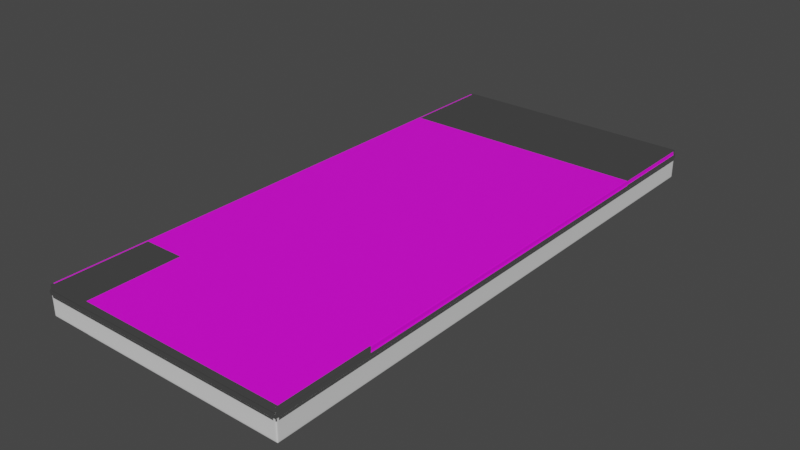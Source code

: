 # Source: phone.blend  (saved by Blender 2.81.16; exported with 4.5.12 LTS)
import bpy
from mathutils import Matrix  # noqa: F401  (used for matrix-valued properties, if any)

bpy.ops.wm.read_factory_settings(use_empty=True)
scene = bpy.context.scene
scene.name = 'Scene'

# ---- collections
col_collection = bpy.data.collections.new('Collection'); scene.collection.children.link(col_collection)
col_collection_2 = bpy.data.collections.new('Collection 2'); scene.collection.children.link(col_collection_2)

# ---- images (referenced by path relative to the original .blend; pixels are not part of the script)
import os
ASSET_DIR = os.environ.get("B2B_ASSET_DIR", "")  # directory of the original .blend (textures are referenced by path, not embedded)
HERE = os.path.dirname(os.path.abspath(__file__))  # packed textures are extracted next to this script under _unpacked/

def load_image(name, relpath, width, height, colorspace="sRGB"):
    """Load a texture the original file referenced (path relative to the .blend, or extracted next to this script)."""
    p = next((c for c in (os.path.join(HERE, relpath), os.path.join(ASSET_DIR, relpath)) if relpath and os.path.exists(c)), "")
    if p:
        img = bpy.data.images.load(p, check_existing=True)
        img.name = name
    else:  # same state as the original file: an image datablock whose file is absent (Cycles renders it pink)
        img = bpy.data.images.new(name, width, height)
        img.source = "FILE"
        img.filepath = "//" + (relpath or name)
    img.colorspace_settings.name = colorspace
    return img
img_wp5939098_huawei_p40_wallpapers_jpg = load_image('wp5939098-huawei-p40-wallpapers.jpg', 'wp5939098-huawei-p40-wallpapers.jpg', 1024, 1024, 'sRGB')

# ---- materials (node trees are filled in below, after node groups)
mat_silver = bpy.data.materials.new('silver')
mat_silver.use_transparent_shadow = False
mat_screen = bpy.data.materials.new('screen')
mat_screen.use_transparent_shadow = False
mat_screback = bpy.data.materials.new('screback')
mat_screback.alpha_threshold = 0.0
mat_screback.use_transparent_shadow = False
mat_screback.line_color = (0.0, 0.0, 0.0, 1.0)

# ---- material node trees
mat_silver.use_nodes = True; mat_silver.node_tree.nodes.clear()
_N = mat_silver.node_tree.nodes; _L = mat_silver.node_tree.links
n0 = _N.new('ShaderNodeOutputMaterial'); n0.name = 'Material Output'; n0.location = (300, 300)
n1 = _N.new('ShaderNodeBsdfAnisotropic'); n1.name = 'Glossy BSDF'; n1.location = (-261, 83)
n1.distribution = 'GGX'
n1.inputs[1].default_value = 0.0
n2 = _N.new('ShaderNodeMixShader'); n2.name = 'Mix Shader'; n2.location = (78, 301)
n3 = _N.new('ShaderNodeBsdfDiffuse'); n3.name = 'Diffuse BSDF'; n3.location = (-267, 230)
n4 = _N.new('ShaderNodeFresnel'); n4.name = 'Fresnel'; n4.location = (-251, 353)
n4.inputs[0].default_value = 0.18
_L.new(n4.outputs[0], n2.inputs[0])
_L.new(n2.outputs[0], n0.inputs[0])
_L.new(n3.outputs[0], n2.inputs[1])
_L.new(n1.outputs[0], n2.inputs[2])
n0.is_active_output = True
mat_screen.use_nodes = True; mat_screen.node_tree.nodes.clear()
_N = mat_screen.node_tree.nodes; _L = mat_screen.node_tree.links
n0 = _N.new('ShaderNodeOutputMaterial'); n0.name = 'Material Output'; n0.location = (300, 300)
n1 = _N.new('ShaderNodeBsdfPrincipled'); n1.name = 'Principled BSDF'; n1.location = (10, 300)
n1.distribution = 'GGX'
n1.subsurface_method = 'BURLEY'
n1.inputs[3].default_value = 1.45
n1.inputs[27].default_value = (0.0, 0.0, 0.0, 1.0)
n1.inputs[28].default_value = 1.0
n2 = _N.new('ShaderNodeTexImage'); n2.name = 'Image Texture'; n2.location = (-367, 235)
n2.image = img_wp5939098_huawei_p40_wallpapers_jpg
_L.new(n1.outputs[0], n0.inputs[0])
_L.new(n2.outputs[0], n1.inputs[0])
n0.is_active_output = True
mat_screback.use_nodes = True; mat_screback.node_tree.nodes.clear()
_N = mat_screback.node_tree.nodes; _L = mat_screback.node_tree.links
n0 = _N.new('ShaderNodeOutputMaterial'); n0.name = 'Material Output'; n0.location = (480, 799)
n1 = _N.new('ShaderNodeBsdfPrincipled'); n1.name = 'Principled BSDF'; n1.location = (190, 799)
n1.distribution = 'GGX'
n1.subsurface_method = 'BURLEY'
n1.inputs[2].default_value = 0.4
n1.inputs[3].default_value = 1.45
n1.inputs[27].default_value = (0.0, 0.0, 0.0, 1.0)
n1.inputs[28].default_value = 1.0
_L.new(n1.outputs[0], n0.inputs[0])
n0.is_active_output = True

# ---- world
world_world = bpy.data.worlds.new('World'); scene.world = world_world
world_world.use_nodes = True; world_world.node_tree.nodes.clear()
_N = world_world.node_tree.nodes; _L = world_world.node_tree.links
n0 = _N.new('ShaderNodeOutputWorld'); n0.name = 'World Output'; n0.location = (300, 300)
n1 = _N.new('ShaderNodeBackground'); n1.name = 'Background'; n1.location = (10, 300)
n1.inputs[0].default_value = (0.05088, 0.05088, 0.05088, 1.0)
_L.new(n1.outputs[0], n0.inputs[0])
n0.is_active_output = True
world_world.color = (0.05088, 0.05088, 0.05088)
world_world.use_sun_shadow = False
world_world.sun_shadow_jitter_overblur = 0.0

# ---- meshes
me_cube = bpy.data.meshes.new('Cube')
me_cube.from_pydata([(1.0, 1.0, 1.0), (1.0, 1.0, -1.0), (1.0, -1.0, 1.0), (1.0, -1.0, -1.0), (-1.0, 1.0, 1.0), (-1.0, 1.0, -1.0), (-1.0, -1.0, 1.0), (-1.0, -1.0, -1.0), (-0.9736, 1.0, -1.0), (-0.9736, -1.0, 1.0), (-0.9736, -1.0, -1.0), (-0.9736, 1.0, 1.0), (0.9816, -1.0, 1.0), (0.9816, 1.0, -1.0), (0.9816, 1.0, 1.0), (0.9816, -1.0, -1.0), (1.0, 1.0, -0.6991), (-1.0, -1.0, -0.6991), (1.0, -1.0, -0.6991), (-1.0, 1.0, -0.6991), (-0.9736, 1.0, -0.6991), (-0.9736, -1.0, -0.6991), (0.9816, -1.0, -0.6991), (0.9816, 1.0, -0.6991), (-1.0, -1.0, 0.7164), (1.0, 1.0, 0.7164), (1.0, -1.0, 0.7164), (-1.0, 1.0, 0.7164), (-0.9736, 1.0, 0.7164), (-0.9736, -1.0, 0.7164), (0.9816, -1.0, 0.7164), (0.9816, 1.0, 0.7164), (-1.0, 0.9845, -1.0), (1.0, 0.9845, 1.0), (-1.0, 0.9845, 1.0), (1.0, 0.9845, -1.0), (-0.9736, 0.9845, -1.0), (-0.9736, 0.9845, 1.0), (0.9816, 0.9845, 1.0), (0.9816, 0.9845, -1.0), (1.0, 0.9845, -0.6991), (-1.0, 0.9845, -0.6991), (1.0, 0.9845, 0.7164), (-1.0, 0.9845, 0.7164), (-1.0, -0.9871, -1.0), (1.0, -0.9871, 1.0), (-0.9736, -0.9871, -1.0), (-0.9736, -0.9871, 1.0), (0.9816, -0.9871, 1.0), (0.9816, -0.9871, -1.0), (1.0, -0.9871, -0.6991), (1.0, -0.9871, 0.7164), (-1.0, -0.9871, 1.0), (1.0, -0.9871, -1.0), (-1.0, -0.9871, -0.6991), (-1.0, -0.9871, 0.7164), (1.0, 1.0, -0.4063), (1.0, -1.0, -0.4063), (-1.0, 1.0, -0.4063), (-0.9736, 1.0, -0.4063), (-0.9736, -1.0, -0.4063), (0.9816, -1.0, -0.4063), (0.9816, 1.0, -0.4063), (-1.0, -1.0, -0.4063), (-1.0, 0.9845, -0.4063), (1.0, 0.9845, -0.4063), (-1.0, -0.9871, -0.4063), (1.0, -0.9871, -0.4063), (1.005, 1.005, -0.4055), (1.005, 1.005, -0.6998), (1.005, -1.005, -0.4055), (1.005, -1.005, -0.6998), (-1.005, 1.005, -0.4055), (-1.005, 1.005, -0.6998), (-0.9784, 1.005, -0.4055), (-0.9784, 1.005, -0.6998), (-0.9784, -1.005, -0.4055), (-0.9784, -1.005, -0.6998), (0.9863, -1.005, -0.4055), (0.9863, -1.005, -0.6998), (0.9863, 1.005, -0.4055), (0.9863, 1.005, -0.6998), (1.005, -0.9919, -0.6998), (-1.005, 0.9893, -0.6998), (-1.005, -1.005, -0.6998), (1.005, 0.9893, -0.6998), (-1.005, -0.9919, -0.6998), (-1.005, 0.9893, -0.4055), (1.005, 0.9893, -0.4055), (-1.005, -0.9919, -0.4055), (1.005, -0.9919, -0.4055), (-1.005, -1.005, -0.4055)], [], [(47, 52, 6, 9), (29, 9, 6, 24), (43, 34, 4, 27), (49, 53, 3, 15), (51, 45, 2, 26), (31, 14, 0, 25), (27, 4, 11, 28), (44, 46, 10, 7), (30, 12, 9, 29), (48, 47, 9, 12), (45, 48, 12, 2), (26, 2, 12, 30), (28, 11, 14, 31), (46, 49, 15, 10), (8, 20, 23, 13), (3, 18, 22, 15), (15, 22, 21, 10), (5, 19, 20, 8), (13, 23, 16, 1), (53, 50, 18, 3), (32, 41, 19, 5), (10, 21, 17, 7), (59, 28, 31, 62), (57, 26, 30, 61), (61, 30, 29, 60), (58, 27, 28, 59), (62, 31, 25, 56), (67, 51, 26, 57), (64, 43, 27, 58), (60, 29, 24, 63), (66, 55, 43, 64), (56, 25, 42, 65), (44, 54, 41, 32), (1, 16, 40, 35), (8, 13, 39, 36), (0, 14, 38, 33), (14, 11, 37, 38), (5, 8, 36, 32), (25, 0, 33, 42), (13, 1, 35, 39), (55, 52, 34, 43), (11, 4, 34, 37), (24, 6, 52, 55), (7, 17, 54, 44), (63, 24, 55, 66), (65, 42, 51, 67), (35, 40, 50, 53), (36, 39, 49, 46), (33, 38, 48, 45), (38, 37, 47, 48), (32, 36, 46, 44), (42, 33, 45, 51), (39, 35, 53, 49), (37, 34, 52, 47), (56, 65, 88, 68), (61, 60, 76, 78), (16, 23, 81, 69), (63, 66, 89, 91), (41, 54, 86, 83), (58, 59, 74, 72), (20, 19, 73, 75), (65, 67, 90, 88), (40, 16, 69, 85), (50, 40, 85, 82), (62, 56, 68, 80), (21, 22, 79, 77), (85, 88, 90, 82), (84, 91, 89, 86), (69, 68, 88, 85), (86, 89, 87, 83), (77, 76, 91, 84), (83, 87, 72, 73), (82, 90, 70, 71), (81, 80, 68, 69), (73, 72, 74, 75), (79, 78, 76, 77), (71, 70, 78, 79), (75, 74, 80, 81), (18, 50, 82, 71), (57, 61, 78, 70), (66, 64, 87, 89), (19, 41, 83, 73), (59, 62, 80, 74), (54, 17, 84, 86), (60, 63, 91, 76), (17, 21, 77, 84), (23, 20, 75, 81), (64, 58, 72, 87), (22, 18, 71, 79), (67, 57, 70, 90)])
me_cube.polygons.foreach_set('use_smooth', [True] * 90)
me_cube.polygons.foreach_set('material_index', [2, 2, 2, 0, 2, 2, 2, 0, 2, 2, 0, 2, 2, 0, 0, 0, 0, 0, 0, 0, 0, 0, 2, 2, 2, 2, 2, 2, 2, 2, 2, 2, 1, 0, 0, 2, 2, 0, 2, 0, 2, 2, 2, 0, 2, 2, 1, 1, 2, 2, 1, 2, 1, 2, 0, 0, 0, 0, 1, 0, 0, 0, 0, 0, 0, 0, 0, 0, 0, 0, 0, 0, 0, 0, 0, 0, 0, 0, 0, 0, 0, 0, 0, 0, 0, 0, 0, 0, 0, 0])
_uv = me_cube.uv_layers.new(name='UVMap')
_uv.uv.foreach_set('vector', [0.8717, 0.7472, 0.875, 0.7472, 0.875, 0.75, 0.8717, 0.75, 0.5895, 0.9967, 0.625, 0.9967, 0.625, 1.0, 0.5895, 1.0, 0.5895, 0.2481, 0.625, 0.2481, 0.625, 0.25, 0.5895, 0.25, 0.3727, 0.7472, 0.375, 0.7472, 0.375, 0.75, 0.3727, 0.75, 0.5895, 0.7472, 0.625, 0.7472, 0.625, 0.75, 0.5895, 0.75, 0.5895, 0.4977, 0.625, 0.4977, 0.625, 0.5, 0.5895, 0.5, 0.5895, 0.25, 0.625, 0.25, 0.625, 0.2533, 0.5895, 0.2533, 0.125, 0.7472, 0.1283, 0.7472, 0.1283, 0.75, 0.125, 0.75, 0.5895, 0.7523, 0.625, 0.7523, 0.625, 0.9967, 0.5895, 0.9967, 0.6273, 0.7472, 0.8717, 0.7472, 0.8717, 0.75, 0.6273, 0.75, 0.625, 0.7472, 0.6273, 0.7472, 0.6273, 0.75, 0.625, 0.75, 0.5895, 0.75, 0.625, 0.75, 0.625, 0.7523, 0.5895, 0.7523, 0.5895, 0.2533, 0.625, 0.2533, 0.625, 0.4977, 0.5895, 0.4977, 0.1283, 0.7472, 0.3727, 0.7472, 0.3727, 0.75, 0.1283, 0.75, 0.375, 0.2533, 0.4126, 0.2533, 0.4126, 0.4977, 0.375, 0.4977, 0.375, 0.75, 0.4126, 0.75, 0.4126, 0.7523, 0.375, 0.7523, 0.375, 0.7523, 0.4126, 0.7523, 0.4126, 0.9967, 0.375, 0.9967, 0.375, 0.25, 0.4126, 0.25, 0.4126, 0.2533, 0.375, 0.2533, 0.375, 0.4977, 0.4126, 0.4977, 0.4126, 0.5, 0.375, 0.5, 0.375, 0.7472, 0.4126, 0.7472, 0.4126, 0.75, 0.375, 0.75, 0.375, 0.2481, 0.4126, 0.2481, 0.4126, 0.25, 0.375, 0.25, 0.375, 0.9967, 0.4126, 0.9967, 0.4126, 1.0, 0.375, 1.0, 0.4492, 0.2533, 0.5895, 0.2533, 0.5895, 0.4977, 0.4492, 0.4977, 0.4492, 0.75, 0.5895, 0.75, 0.5895, 0.7523, 0.4492, 0.7523, 0.4492, 0.7523, 0.5895, 0.7523, 0.5895, 0.9967, 0.4492, 0.9967, 0.4492, 0.25, 0.5895, 0.25, 0.5895, 0.2533, 0.4492, 0.2533, 0.4492, 0.4977, 0.5895, 0.4977, 0.5895, 0.5, 0.4492, 0.5, 0.4492, 0.7472, 0.5895, 0.7472, 0.5895, 0.75, 0.4492, 0.75, 0.4492, 0.2481, 0.5895, 0.2481, 0.5895, 0.25, 0.4492, 0.25, 0.4492, 0.9967, 0.5895, 0.9967, 0.5895, 1.0, 0.4492, 1.0, 0.4492, 0.002776, 0.5895, 0.002776, 0.5895, 0.2481, 0.4492, 0.2481, 0.4492, 0.5, 0.5895, 0.5, 0.5895, 0.5019, 0.4492, 0.5019, 0.375, 0.002776, 0.4126, 0.002776, 0.4126, 0.2481, 0.375, 0.2481, 0.375, 0.5, 0.4126, 0.5, 0.4126, 0.5019, 0.375, 0.5019, 0.1283, 0.5, 0.3727, 0.5, 0.3727, 0.5019, 0.1283, 0.5019, 0.625, 0.5, 0.6273, 0.5, 0.6273, 0.5019, 0.625, 0.5019, 0.6273, 0.5, 0.8717, 0.5, 0.8717, 0.5019, 0.6273, 0.5019, 0.125, 0.5, 0.1283, 0.5, 0.1283, 0.5019, 0.125, 0.5019, 0.5895, 0.5, 0.625, 0.5, 0.625, 0.5019, 0.5895, 0.5019, 0.3727, 0.5, 0.375, 0.5, 0.375, 0.5019, 0.3727, 0.5019, 0.5895, 0.002776, 0.625, 0.002776, 0.625, 0.2481, 0.5895, 0.2481, 0.8717, 0.5, 0.875, 0.5, 0.875, 0.5019, 0.8717, 0.5019, 0.5895, 0.0, 0.625, 0.0, 0.625, 0.002776, 0.5895, 0.002776, 0.375, 0.0, 0.4126, 0.0, 0.4126, 0.002776, 0.375, 0.002776, 0.4492, 0.0, 0.5895, 0.0, 0.5895, 0.002776, 0.4492, 0.002776, 0.4492, 0.5019, 0.5895, 0.5019, 0.5895, 0.7472, 0.4492, 0.7472, 0.375, 0.5019, 0.4126, 0.5019, 0.4126, 0.7472, 0.375, 0.7472, 0.1283, 0.5019, 0.3727, 0.5019, 0.3727, 0.7472, 0.1283, 0.7472, 0.625, 0.5019, 0.6273, 0.5019, 0.6273, 0.7472, 0.625, 0.7472, 0.6273, 0.5019, 0.8717, 0.5019, 0.8717, 0.7472, 0.6273, 0.7472, 0.125, 0.5019, 0.1283, 0.5019, 0.1283, 0.7472, 0.125, 0.7472, 0.5895, 0.5019, 0.625, 0.5019, 0.625, 0.7472, 0.5895, 0.7472, 0.3727, 0.5019, 0.375, 0.5019, 0.375, 0.7472, 0.3727, 0.7472, 0.8717, 0.5019, 0.875, 0.5019, 0.875, 0.7472, 0.8717, 0.7472, 0.4492, 0.5, 0.4492, 0.5019, 0.4492, 0.5019, 0.4492, 0.5, 0.4492, 0.7523, 0.4492, 0.9967, 0.4492, 0.9967, 0.4492, 0.7523, 0.4126, 0.5, 0.4126, 0.4977, 0.4126, 0.4977, 0.4126, 0.5, 0.4492, 0.0, 0.4492, 0.002776, 0.4492, 0.002776, 0.4492, 0.0, 0.4126, 0.2481, 0.4126, 0.002776, 0.4126, 0.002776, 0.4126, 0.2481, 0.4492, 0.25, 0.4492, 0.2533, 0.4492, 0.2533, 0.4492, 0.25, 0.4126, 0.2533, 0.4126, 0.25, 0.4126, 0.25, 0.4126, 0.2533, 0.4492, 0.5019, 0.4492, 0.7472, 0.4492, 0.7472, 0.4492, 0.5019, 0.4126, 0.5019, 0.4126, 0.5, 0.4126, 0.5, 0.4126, 0.5019, 0.4126, 0.7472, 0.4126, 0.5019, 0.4126, 0.5019, 0.4126, 0.7472, 0.4492, 0.4977, 0.4492, 0.5, 0.4492, 0.5, 0.4492, 0.4977, 0.4126, 0.9967, 0.4126, 0.7523, 0.4126, 0.7523, 0.4126, 0.9967, 0.4126, 0.5019, 0.4492, 0.5019, 0.4492, 0.7472, 0.4126, 0.7472, 0.4126, 0.0, 0.4492, 0.0, 0.4492, 0.002776, 0.4126, 0.002776, 0.4126, 0.5, 0.4492, 0.5, 0.4492, 0.5019, 0.4126, 0.5019, 0.4126, 0.002776, 0.4492, 0.002776, 0.4492, 0.2481, 0.4126, 0.2481, 0.4126, 0.9967, 0.4492, 0.9967, 0.4492, 1.0, 0.4126, 1.0, 0.4126, 0.2481, 0.4492, 0.2481, 0.4492, 0.25, 0.4126, 0.25, 0.4126, 0.7472, 0.4492, 0.7472, 0.4492, 0.75, 0.4126, 0.75, 0.4126, 0.4977, 0.4492, 0.4977, 0.4492, 0.5, 0.4126, 0.5, 0.4126, 0.25, 0.4492, 0.25, 0.4492, 0.2533, 0.4126, 0.2533, 0.4126, 0.7523, 0.4492, 0.7523, 0.4492, 0.9967, 0.4126, 0.9967, 0.4126, 0.75, 0.4492, 0.75, 0.4492, 0.7523, 0.4126, 0.7523, 0.4126, 0.2533, 0.4492, 0.2533, 0.4492, 0.4977, 0.4126, 0.4977, 0.4126, 0.75, 0.4126, 0.7472, 0.4126, 0.7472, 0.4126, 0.75, 0.4492, 0.75, 0.4492, 0.7523, 0.4492, 0.7523, 0.4492, 0.75, 0.4492, 0.002776, 0.4492, 0.2481, 0.4492, 0.2481, 0.4492, 0.002776, 0.4126, 0.25, 0.4126, 0.2481, 0.4126, 0.2481, 0.4126, 0.25, 0.4492, 0.2533, 0.4492, 0.4977, 0.4492, 0.4977, 0.4492, 0.2533, 0.4126, 0.002776, 0.4126, 0.0, 0.4126, 0.0, 0.4126, 0.002776, 0.4492, 0.9967, 0.4492, 1.0, 0.4492, 1.0, 0.4492, 0.9967, 0.4126, 1.0, 0.4126, 0.9967, 0.4126, 0.9967, 0.4126, 1.0, 0.4126, 0.4977, 0.4126, 0.2533, 0.4126, 0.2533, 0.4126, 0.4977, 0.4492, 0.2481, 0.4492, 0.25, 0.4492, 0.25, 0.4492, 0.2481, 0.4126, 0.7523, 0.4126, 0.75, 0.4126, 0.75, 0.4126, 0.7523, 0.4492, 0.7472, 0.4492, 0.75, 0.4492, 0.75, 0.4492, 0.7472])
me_cube.materials.append(mat_silver)
me_cube.materials.append(mat_screen)
me_cube.materials.append(mat_screback)
me_cube.use_remesh_preserve_volume = False
me_cube.use_remesh_preserve_attributes = False
me_cube.use_mirror_vertex_groups = False
me_cube.update()
me_circle = bpy.data.meshes.new('Circle')
me_circle.from_pydata([(3.099e-08, 1.424, -0.5473), (-0.2821, 1.396, -0.5473), (-0.5533, 1.314, -0.5473), (-0.8033, 1.18, -0.5473), (-1.022, 1.0, -0.5473), (-1.202, 0.781, -0.5473), (-1.336, 0.5311, -0.5473), (-1.418, 0.2598, -0.5473), (-1.446, -0.02227, -0.5473), (-1.418, -0.3044, -0.5473), (-1.336, -0.5756, -0.5473), (-1.202, -0.8256, -0.5473), (-1.022, -1.045, -0.5473), (-0.8033, -1.224, -0.5473), (-0.5533, -1.358, -0.5473), (-0.2821, -1.44, -0.5473), (5.021e-07, -1.468, -0.5473), (0.2821, -1.44, -0.5473), (0.5533, -1.358, -0.5473), (0.8033, -1.224, -0.5473), (1.022, -1.045, -0.5473), (1.202, -0.8256, -0.5473), (1.336, -0.5756, -0.5473), (1.418, -0.3044, -0.5473), (1.446, -0.02227, -0.5473), (1.418, 0.2598, -0.5473), (1.336, 0.5311, -0.5473), (1.202, 0.781, -0.5473), (1.022, 1.0, -0.5473), (0.8033, 1.18, -0.5473), (0.5533, 1.314, -0.5473), (0.2821, 1.396, -0.5473), (2.911e-09, 1.005, -0.5663), (-0.2004, 0.985, -0.5663), (-0.393, 0.9265, -0.5663), (-0.5706, 0.8316, -0.5663), (-0.7262, 0.7039, -0.5663), (-0.8539, 0.5483, -0.5663), (-0.9488, 0.3707, -0.5663), (-1.007, 0.1781, -0.5663), (-1.027, -0.02227, -0.5663), (-1.007, -0.2226, -0.5663), (-0.9488, -0.4153, -0.5663), (-0.8539, -0.5928, -0.5663), (-0.7262, -0.7484, -0.5663), (-0.5706, -0.8762, -0.5663), (-0.393, -0.9711, -0.5663), (-0.2004, -1.03, -0.5663), (3.375e-07, -1.049, -0.5663), (0.2004, -1.03, -0.5663), (0.393, -0.9711, -0.5663), (0.5706, -0.8762, -0.5663), (0.7262, -0.7484, -0.5663), (0.8539, -0.5928, -0.5663), (0.9488, -0.4153, -0.5663), (1.007, -0.2226, -0.5663), (1.027, -0.02227, -0.5663), (1.007, 0.1781, -0.5663), (0.9488, 0.3707, -0.5663), (0.8539, 0.5483, -0.5663), (0.7262, 0.7039, -0.5663), (0.5706, 0.8316, -0.5663), (0.393, 0.9265, -0.5663), (0.2004, 0.985, -0.5663), (2.035e-09, 1.005, -0.5651), (-0.2004, 0.985, -0.5651), (-0.393, 0.9265, -0.5651), (-0.5706, 0.8316, -0.5651), (-0.7262, 0.7039, -0.5651), (-0.8539, 0.5483, -0.5651), (-0.9488, 0.3707, -0.5651), (-1.007, 0.1781, -0.5651), (-1.027, -0.02227, -0.5651), (-1.007, -0.2226, -0.5651), (-0.9488, -0.4153, -0.5651), (-0.8539, -0.5928, -0.5651), (-0.7262, -0.7484, -0.5651), (-0.5706, -0.8762, -0.5651), (-0.393, -0.9711, -0.5651), (-0.2004, -1.03, -0.5651), (3.367e-07, -1.049, -0.5651), (0.2004, -1.03, -0.5651), (0.393, -0.9711, -0.5651), (0.5706, -0.8762, -0.5651), (0.7262, -0.7484, -0.5651), (0.8539, -0.5928, -0.5651), (0.9488, -0.4153, -0.5651), (1.007, -0.2226, -0.5651), (1.027, -0.02227, -0.5651), (1.007, 0.1781, -0.5651), (0.9488, 0.3707, -0.5651), (0.8539, 0.5483, -0.5651), (0.7262, 0.7039, -0.5651), (0.5706, 0.8316, -0.5651), (0.393, 0.9265, -0.5651), (0.2004, 0.985, -0.5651), (1.592e-09, 0.9826, -0.4941), (-0.196, 0.9633, -0.4941), (-0.3845, 0.9061, -0.4941), (-0.5583, 0.8132, -0.4941), (-0.7105, 0.6883, -0.4941), (-0.8355, 0.536, -0.4941), (-0.9284, 0.3623, -0.4941), (-0.9855, 0.1738, -0.4941), (-1.005, -0.02227, -0.4941), (-0.9855, -0.2183, -0.4941), (-0.9284, -0.4068, -0.4941), (-0.8355, -0.5805, -0.4941), (-0.7105, -0.7328, -0.4941), (-0.5583, -0.8578, -0.4941), (-0.3845, -0.9506, -0.4941), (-0.196, -1.008, -0.4941), (3.29e-07, -1.027, -0.4941), (0.196, -1.008, -0.4941), (0.3845, -0.9506, -0.4941), (0.5583, -0.8578, -0.4941), (0.7105, -0.7328, -0.4941), (0.8355, -0.5805, -0.4941), (0.9284, -0.4068, -0.4941), (0.9855, -0.2183, -0.4941), (1.005, -0.02227, -0.4941), (0.9855, 0.1738, -0.4941), (0.9284, 0.3623, -0.4941), (0.8355, 0.536, -0.4941), (0.7105, 0.6883, -0.4941), (0.5583, 0.8132, -0.4941), (0.3845, 0.9061, -0.4941), (0.196, 0.9633, -0.4941), (-0.9386, 0.3665, -0.4941), (-0.9964, 0.1759, -0.4941), (0.7184, -0.7406, -0.4941), (0.8447, -0.5867, -0.4941), (-1.016, -0.02227, -0.4941), (0.9386, -0.411, -0.4941), (-0.9964, -0.2205, -0.4941), (0.9964, -0.2205, -0.4941), (-0.9386, -0.411, -0.4941), (1.016, -0.02227, -0.4941), (-0.8447, -0.5867, -0.4941), (0.9964, 0.1759, -0.4941), (-0.7184, -0.7406, -0.4941), (0.9386, 0.3665, -0.4941), (-0.5644, -0.867, -0.4941), (0.8447, 0.5421, -0.4941), (-0.3888, -0.9608, -0.4941), (2.252e-09, 0.9936, -0.4941), (-0.1982, 0.9741, -0.4941), (0.7184, 0.6961, -0.4941), (-0.1982, -1.019, -0.4941), (-0.3888, 0.9163, -0.4941), (0.5644, 0.8224, -0.4941), (3.333e-07, -1.038, -0.4941), (-0.5644, 0.8224, -0.4941), (0.3888, 0.9163, -0.4941), (0.1982, -1.019, -0.4941), (-0.7184, 0.6961, -0.4941), (0.1982, 0.9741, -0.4941), (0.3888, -0.9608, -0.4941), (-0.8447, 0.5421, -0.4941), (0.5644, -0.867, -0.4941), (-1.037, 0.4074, -0.5293), (0.7939, -0.8161, -0.5293), (1.096e-08, 1.1, -0.5293), (-1.101, 0.1968, -0.5293), (0.9335, -0.646, -0.5293), (-1.123, -0.02227, -0.5293), (1.037, -0.4519, -0.5293), (-1.101, -0.2413, -0.5293), (1.101, -0.2413, -0.5293), (-1.037, -0.4519, -0.5293), (1.123, -0.02227, -0.5293), (-0.9335, -0.646, -0.5293), (1.101, 0.1968, -0.5293), (-0.7939, -0.8161, -0.5293), (1.037, 0.4074, -0.5293), (-0.6237, -0.9557, -0.5293), (0.9335, 0.6015, -0.5293), (-0.4296, -1.059, -0.5293), (-0.219, 1.079, -0.5293), (0.7939, 0.7716, -0.5293), (-0.219, -1.123, -0.5293), (-0.4296, 1.015, -0.5293), (0.6237, 0.9112, -0.5293), (3.768e-07, -1.145, -0.5293), (-0.6237, 0.9112, -0.5293), (0.4296, 1.015, -0.5293), (0.219, -1.123, -0.5293), (-0.7939, 0.7716, -0.5293), (0.219, 1.079, -0.5293), (0.4296, -1.059, -0.5293), (-0.9335, 0.6015, -0.5293), (0.6237, -0.9557, -0.5293)], [(65, 64), (66, 65), (67, 66), (68, 67), (69, 68), (70, 69), (71, 70), (72, 71), (73, 72), (74, 73), (75, 74), (76, 75), (77, 76), (78, 77), (79, 78), (80, 79), (81, 80), (82, 81), (83, 82), (84, 83), (85, 84), (86, 85), (87, 86), (88, 87), (89, 88), (90, 89), (91, 90), (92, 91), (93, 92), (94, 93), (95, 94), (64, 95)], [(13, 12, 44, 45), (14, 13, 45, 46), (15, 14, 46, 47), (16, 15, 47, 48), (17, 16, 48, 49), (18, 17, 49, 50), (19, 18, 50, 51), (20, 19, 51, 52), (21, 20, 52, 53), (22, 21, 53, 54), (23, 22, 54, 55), (24, 23, 55, 56), (25, 24, 56, 57), (26, 25, 57, 58), (27, 26, 58, 59), (1, 0, 32, 33), (28, 27, 59, 60), (2, 1, 33, 34), (29, 28, 60, 61), (3, 2, 34, 35), (30, 29, 61, 62), (4, 3, 35, 36), (31, 30, 62, 63), (5, 4, 36, 37), (0, 31, 63, 32), (6, 5, 37, 38), (7, 6, 38, 39), (8, 7, 39, 40), (9, 8, 40, 41), (10, 9, 41, 42), (11, 10, 42, 43), (12, 11, 43, 44), (128, 129, 103, 102), (130, 131, 117, 116), (129, 132, 104, 103), (131, 133, 118, 117), (132, 134, 105, 104), (133, 135, 119, 118), (134, 136, 106, 105), (135, 137, 120, 119), (136, 138, 107, 106), (137, 139, 121, 120), (138, 140, 108, 107), (139, 141, 122, 121), (140, 142, 109, 108), (141, 143, 123, 122), (142, 144, 110, 109), (145, 146, 97, 96), (143, 147, 124, 123), (144, 148, 111, 110), (146, 149, 98, 97), (147, 150, 125, 124), (148, 151, 112, 111), (149, 152, 99, 98), (150, 153, 126, 125), (151, 154, 113, 112), (152, 155, 100, 99), (153, 156, 127, 126), (154, 157, 114, 113), (155, 158, 101, 100), (156, 145, 96, 127), (157, 159, 115, 114), (158, 128, 102, 101), (159, 130, 116, 115), (191, 161, 130, 159), (190, 160, 128, 158), (189, 191, 159, 157), (188, 162, 145, 156), (187, 190, 158, 155), (186, 189, 157, 154), (185, 188, 156, 153), (184, 187, 155, 152), (183, 186, 154, 151), (182, 185, 153, 150), (181, 184, 152, 149), (180, 183, 151, 148), (179, 182, 150, 147), (178, 181, 149, 146), (177, 180, 148, 144), (176, 179, 147, 143), (162, 178, 146, 145), (175, 177, 144, 142), (174, 176, 143, 141), (173, 175, 142, 140), (172, 174, 141, 139), (171, 173, 140, 138), (170, 172, 139, 137), (169, 171, 138, 136), (168, 170, 137, 135), (167, 169, 136, 134), (166, 168, 135, 133), (165, 167, 134, 132), (164, 166, 133, 131), (163, 165, 132, 129), (161, 164, 131, 130), (160, 163, 129, 128), (6, 7, 163, 160), (20, 21, 164, 161), (7, 8, 165, 163), (21, 22, 166, 164), (8, 9, 167, 165), (22, 23, 168, 166), (9, 10, 169, 167), (23, 24, 170, 168), (10, 11, 171, 169), (24, 25, 172, 170), (11, 12, 173, 171), (25, 26, 174, 172), (12, 13, 175, 173), (26, 27, 176, 174), (13, 14, 177, 175), (0, 1, 178, 162), (27, 28, 179, 176), (14, 15, 180, 177), (1, 2, 181, 178), (28, 29, 182, 179), (15, 16, 183, 180), (2, 3, 184, 181), (29, 30, 185, 182), (16, 17, 186, 183), (3, 4, 187, 184), (30, 31, 188, 185), (17, 18, 189, 186), (4, 5, 190, 187), (31, 0, 162, 188), (18, 19, 191, 189), (5, 6, 160, 190), (19, 20, 161, 191)])
me_circle.polygons.foreach_set('use_smooth', [True] * 128)
_uv = me_circle.uv_layers.new(name='UVMap')
_uv.uv.foreach_set('vector', [0.0, 0.0, 0.0, 0.0, 0.0, 0.0, 0.0, 0.0, 0.0, 0.0, 0.0, 0.0, 0.0, 0.0, 0.0, 0.0, 0.0, 0.0, 0.0, 0.0, 0.0, 0.0, 0.0, 0.0, 0.0, 0.0, 0.0, 0.0, 0.0, 0.0, 0.0, 0.0, 0.0, 0.0, 0.0, 0.0, 0.0, 0.0, 0.0, 0.0, 0.0, 0.0, 0.0, 0.0, 0.0, 0.0, 0.0, 0.0, 0.0, 0.0, 0.0, 0.0, 0.0, 0.0, 0.0, 0.0, 0.0, 0.0, 0.0, 0.0, 0.0, 0.0, 0.0, 0.0, 0.0, 0.0, 0.0, 0.0, 0.0, 0.0, 0.0, 0.0, 0.0, 0.0, 0.0, 0.0, 0.0, 0.0, 0.0, 0.0, 0.0, 0.0, 0.0, 0.0, 0.0, 0.0, 0.0, 0.0, 0.0, 0.0, 0.0, 0.0, 0.0, 0.0, 0.0, 0.0, 0.0, 0.0, 0.0, 0.0, 0.0, 0.0, 0.0, 0.0, 0.0, 0.0, 0.0, 0.0, 0.0, 0.0, 0.0, 0.0, 0.0, 0.0, 0.0, 0.0, 0.0, 0.0, 0.0, 0.0, 0.0, 0.0, 0.0, 0.0, 0.0, 0.0, 0.0, 0.0, 0.0, 0.0, 0.0, 0.0, 0.0, 0.0, 0.0, 0.0, 0.0, 0.0, 0.0, 0.0, 0.0, 0.0, 0.0, 0.0, 0.0, 0.0, 0.0, 0.0, 0.0, 0.0, 0.0, 0.0, 0.0, 0.0, 0.0, 0.0, 0.0, 0.0, 0.0, 0.0, 0.0, 0.0, 0.0, 0.0, 0.0, 0.0, 0.0, 0.0, 0.0, 0.0, 0.0, 0.0, 0.0, 0.0, 0.0, 0.0, 0.0, 0.0, 0.0, 0.0, 0.0, 0.0, 0.0, 0.0, 0.0, 0.0, 0.0, 0.0, 0.0, 0.0, 0.0, 0.0, 0.0, 0.0, 0.0, 0.0, 0.0, 0.0, 0.0, 0.0, 0.0, 0.0, 0.0, 0.0, 0.0, 0.0, 0.0, 0.0, 0.0, 0.0, 0.0, 0.0, 0.0, 0.0, 0.0, 0.0, 0.0, 0.0, 0.0, 0.0, 0.0, 0.0, 0.0, 0.0, 0.0, 0.0, 0.0, 0.0, 0.0, 0.0, 0.0, 0.0, 0.0, 0.0, 0.0, 0.0, 0.0, 0.0, 0.0, 0.0, 0.0, 0.0, 0.0, 0.0, 0.0, 0.0, 0.0, 0.0, 0.0, 0.0, 0.0, 0.0, 0.0, 0.0, 0.0, 0.0, 0.0, 0.0, 0.0, 0.0, 0.0, 0.0, 0.0, 0.0, 0.0, 0.0, 0.0, 0.0, 0.0, 0.0, 0.0, 0.0, 0.0, 0.0, 0.0, 0.0, 0.0, 0.0, 0.0, 0.0, 0.0, 0.0, 0.0, 0.0, 0.0, 0.0, 0.0, 0.0, 0.0, 0.0, 0.0, 0.0, 0.0, 0.0, 0.0, 0.0, 0.0, 0.0, 0.0, 0.0, 0.0, 0.0, 0.0, 0.0, 0.0, 0.0, 0.0, 0.0, 0.0, 0.0, 0.0, 0.0, 0.0, 0.0, 0.0, 0.0, 0.0, 0.0, 0.0, 0.0, 0.0, 0.0, 0.0, 0.0, 0.0, 0.0, 0.0, 0.0, 0.0, 0.0, 0.0, 0.0, 0.0, 0.0, 0.0, 0.0, 0.0, 0.0, 0.0, 0.0, 0.0, 0.0, 0.0, 0.0, 0.0, 0.0, 0.0, 0.0, 0.0, 0.0, 0.0, 0.0, 0.0, 0.0, 0.0, 0.0, 0.0, 0.0, 0.0, 0.0, 0.0, 0.0, 0.0, 0.0, 0.0, 0.0, 0.0, 0.0, 0.0, 0.0, 0.0, 0.0, 0.0, 0.0, 0.0, 0.0, 0.0, 0.0, 0.0, 0.0, 0.0, 0.0, 0.0, 0.0, 0.0, 0.0, 0.0, 0.0, 0.0, 0.0, 0.0, 0.0, 0.0, 0.0, 0.0, 0.0, 0.0, 0.0, 0.0, 0.0, 0.0, 0.0, 0.0, 0.0, 0.0, 0.0, 0.0, 0.0, 0.0, 0.0, 0.0, 0.0, 0.0, 0.0, 0.0, 0.0, 0.0, 0.0, 0.0, 0.0, 0.0, 0.0, 0.0, 0.0, 0.0, 0.0, 0.0, 0.0, 0.0, 0.0, 0.0, 0.0, 0.0, 0.0, 0.0, 0.0, 0.0, 0.0, 0.0, 0.0, 0.0, 0.0, 0.0, 0.0, 0.0, 0.0, 0.0, 0.0, 0.0, 0.0, 0.0, 0.0, 0.0, 0.0, 0.0, 0.0, 0.0, 0.0, 0.0, 0.0, 0.0, 0.0, 0.0, 0.0, 0.0, 0.0, 0.0, 0.0, 0.0, 0.0, 0.0, 0.0, 0.0, 0.0, 0.0, 0.0, 0.0, 0.0, 0.0, 0.0, 0.0, 0.0, 0.0, 0.0, 0.0, 0.0, 0.0, 0.0, 0.0, 0.0, 0.0, 0.0, 0.0, 0.0, 0.0, 0.0, 0.0, 0.0, 0.0, 0.0, 0.0, 0.0, 0.0, 0.0, 0.0, 0.0, 0.0, 0.0, 0.0, 0.0, 0.0, 0.0, 0.0, 0.0, 0.0, 0.0, 0.0, 0.0, 0.0, 0.0, 0.0, 0.0, 0.0, 0.0, 0.0, 0.0, 0.0, 0.0, 0.0, 0.0, 0.0, 0.0, 0.0, 0.0, 0.0, 0.0, 0.0, 0.0, 0.0, 0.0, 0.0, 0.0, 0.0, 0.0, 0.0, 0.0, 0.0, 0.0, 0.0, 0.0, 0.0, 0.0, 0.0, 0.0, 0.0, 0.0, 0.0, 0.0, 0.0, 0.0, 0.0, 0.0, 0.0, 0.0, 0.0, 0.0, 0.0, 0.0, 0.0, 0.0, 0.0, 0.0, 0.0, 0.0, 0.0, 0.0, 0.0, 0.0, 0.0, 0.0, 0.0, 0.0, 0.0, 0.0, 0.0, 0.0, 0.0, 0.0, 0.0, 0.0, 0.0, 0.0, 0.0, 0.0, 0.0, 0.0, 0.0, 0.0, 0.0, 0.0, 0.0, 0.0, 0.0, 0.0, 0.0, 0.0, 0.0, 0.0, 0.0, 0.0, 0.0, 0.0, 0.0, 0.0, 0.0, 0.0, 0.0, 0.0, 0.0, 0.0, 0.0, 0.0, 0.0, 0.0, 0.0, 0.0, 0.0, 0.0, 0.0, 0.0, 0.0, 0.0, 0.0, 0.0, 0.0, 0.0, 0.0, 0.0, 0.0, 0.0, 0.0, 0.0, 0.0, 0.0, 0.0, 0.0, 0.0, 0.0, 0.0, 0.0, 0.0, 0.0, 0.0, 0.0, 0.0, 0.0, 0.0, 0.0, 0.0, 0.0, 0.0, 0.0, 0.0, 0.0, 0.0, 0.0, 0.0, 0.0, 0.0, 0.0, 0.0, 0.0, 0.0, 0.0, 0.0, 0.0, 0.0, 0.0, 0.0, 0.0, 0.0, 0.0, 0.0, 0.0, 0.0, 0.0, 0.0, 0.0, 0.0, 0.0, 0.0, 0.0, 0.0, 0.0, 0.0, 0.0, 0.0, 0.0, 0.0, 0.0, 0.0, 0.0, 0.0, 0.0, 0.0, 0.0, 0.0, 0.0, 0.0, 0.0, 0.0, 0.0, 0.0, 0.0, 0.0, 0.0, 0.0, 0.0, 0.0, 0.0, 0.0, 0.0, 0.0, 0.0, 0.0, 0.0, 0.0, 0.0, 0.0, 0.0, 0.0, 0.0, 0.0, 0.0, 0.0, 0.0, 0.0, 0.0, 0.0, 0.0, 0.0, 0.0, 0.0, 0.0, 0.0, 0.0, 0.0, 0.0, 0.0, 0.0, 0.0, 0.0, 0.0, 0.0, 0.0, 0.0, 0.0, 0.0, 0.0, 0.0, 0.0, 0.0, 0.0, 0.0, 0.0, 0.0, 0.0, 0.0, 0.0, 0.0, 0.0, 0.0, 0.0, 0.0, 0.0, 0.0, 0.0, 0.0, 0.0, 0.0, 0.0, 0.0, 0.0, 0.0, 0.0, 0.0, 0.0, 0.0, 0.0, 0.0, 0.0, 0.0, 0.0, 0.0, 0.0, 0.0, 0.0, 0.0, 0.0, 0.0, 0.0, 0.0, 0.0, 0.0, 0.0, 0.0, 0.0, 0.0, 0.0, 0.0, 0.0, 0.0, 0.0, 0.0, 0.0, 0.0, 0.0, 0.0, 0.0, 0.0, 0.0, 0.0, 0.0, 0.0, 0.0, 0.0, 0.0, 0.0, 0.0, 0.0, 0.0, 0.0, 0.0, 0.0, 0.0, 0.0, 0.0, 0.0, 0.0, 0.0, 0.0, 0.0, 0.0, 0.0, 0.0, 0.0, 0.0, 0.0, 0.0, 0.0, 0.0, 0.0, 0.0, 0.0, 0.0, 0.0, 0.0, 0.0, 0.0, 0.0, 0.0, 0.0, 0.0, 0.0, 0.0, 0.0, 0.0, 0.0, 0.0, 0.0, 0.0, 0.0, 0.0, 0.0, 0.0, 0.0, 0.0, 0.0, 0.0, 0.0, 0.0, 0.0, 0.0, 0.0, 0.0, 0.0, 0.0, 0.0, 0.0, 0.0, 0.0, 0.0, 0.0, 0.0, 0.0, 0.0, 0.0, 0.0, 0.0, 0.0, 0.0, 0.0, 0.0, 0.0, 0.0, 0.0, 0.0, 0.0, 0.0, 0.0, 0.0, 0.0, 0.0, 0.0, 0.0, 0.0, 0.0, 0.0, 0.0, 0.0, 0.0, 0.0, 0.0, 0.0, 0.0, 0.0, 0.0, 0.0, 0.0, 0.0, 0.0, 0.0, 0.0, 0.0, 0.0, 0.0, 0.0, 0.0, 0.0, 0.0, 0.0, 0.0, 0.0, 0.0, 0.0, 0.0, 0.0, 0.0, 0.0, 0.0, 0.0, 0.0, 0.0, 0.0, 0.0, 0.0, 0.0, 0.0, 0.0, 0.0, 0.0, 0.0, 0.0, 0.0, 0.0, 0.0, 0.0, 0.0, 0.0, 0.0, 0.0, 0.0, 0.0, 0.0, 0.0, 0.0, 0.0, 0.0, 0.0, 0.0, 0.0, 0.0, 0.0, 0.0, 0.0, 0.0, 0.0, 0.0, 0.0, 0.0, 0.0, 0.0, 0.0, 0.0, 0.0, 0.0, 0.0, 0.0, 0.0, 0.0, 0.0, 0.0, 0.0, 0.0, 0.0, 0.0, 0.0, 0.0, 0.0, 0.0, 0.0, 0.0, 0.0, 0.0, 0.0, 0.0, 0.0, 0.0, 0.0, 0.0, 0.0, 0.0, 0.0, 0.0])
me_circle.use_remesh_fix_poles = True
me_circle.use_remesh_preserve_attributes = False
me_circle.use_mirror_vertex_groups = False
me_circle.update()
me_circle_001 = bpy.data.meshes.new('Circle.001')
me_circle_001.from_pydata([(0.0, 1.0, 0.1471), (-0.1951, 0.9808, 0.1471), (-0.3827, 0.9239, 0.1471), (-0.5556, 0.8315, 0.1471), (-0.7071, 0.7071, 0.1471), (-0.8315, 0.5556, 0.1471), (-0.9239, 0.3827, 0.1471), (-0.9808, 0.1951, 0.1471), (-1.0, 7.55e-08, 0.1471), (-0.9808, -0.1951, 0.1471), (-0.9239, -0.3827, 0.1471), (-0.8315, -0.5556, 0.1471), (-0.7071, -0.7071, 0.1471), (-0.5556, -0.8315, 0.1471), (-0.3827, -0.9239, 0.1471), (-0.1951, -0.9808, 0.1471), (3.258e-07, -1.0, 0.1471), (0.1951, -0.9808, 0.1471), (0.3827, -0.9239, 0.1471), (0.5556, -0.8315, 0.1471), (0.7071, -0.7071, 0.1471), (0.8315, -0.5556, 0.1471), (0.9239, -0.3827, 0.1471), (0.9808, -0.1951, 0.1471), (1.0, 9.656e-07, 0.1471), (0.9808, 0.1951, 0.1471), (0.9239, 0.3827, 0.1471), (0.8315, 0.5556, 0.1471), (0.7071, 0.7071, 0.1471), (0.5556, 0.8315, 0.1471), (0.3827, 0.9239, 0.1471), (0.1951, 0.9808, 0.1471), (0.0, 1.0, 0.2099), (-0.1951, 0.9808, 0.2099), (-0.3827, 0.9239, 0.2099), (-0.5556, 0.8315, 0.2099), (-0.7071, 0.7071, 0.2099), (-0.8315, 0.5556, 0.2099), (-0.9239, 0.3827, 0.2099), (-0.9808, 0.1951, 0.2099), (-1.0, 7.55e-08, 0.2099), (-0.9808, -0.1951, 0.2099), (-0.9239, -0.3827, 0.2099), (-0.8315, -0.5556, 0.2099), (-0.7071, -0.7071, 0.2099), (-0.5556, -0.8315, 0.2099), (-0.3827, -0.9239, 0.2099), (-0.1951, -0.9808, 0.2099), (3.258e-07, -1.0, 0.2099), (0.1951, -0.9808, 0.2099), (0.3827, -0.9239, 0.2099), (0.5556, -0.8315, 0.2099), (0.7071, -0.7071, 0.2099), (0.8315, -0.5556, 0.2099), (0.9239, -0.3827, 0.2099), (0.9808, -0.1951, 0.2099), (1.0, 9.656e-07, 0.2099), (0.9808, 0.1951, 0.2099), (0.9239, 0.3827, 0.2099), (0.8315, 0.5556, 0.2099), (0.7071, 0.7071, 0.2099), (0.5556, 0.8315, 0.2099), (0.3827, 0.9239, 0.2099), (0.1951, 0.9808, 0.2099), (-6.939e-09, 0.908, 0.2099), (-0.1771, 0.8906, 0.2099), (-0.3475, 0.8389, 0.2099), (-0.5045, 0.755, 0.2099), (-0.6421, 0.6421, 0.2099), (-0.755, 0.5045, 0.2099), (-0.8389, 0.3475, 0.2099), (-0.8906, 0.1771, 0.2099), (-0.908, 9.734e-08, 0.2099), (-0.8906, -0.1771, 0.2099), (-0.8389, -0.3475, 0.2099), (-0.755, -0.5045, 0.2099), (-0.6421, -0.6421, 0.2099), (-0.5045, -0.755, 0.2099), (-0.3475, -0.8389, 0.2099), (-0.1771, -0.8906, 0.2099), (2.889e-07, -0.908, 0.2099), (0.1771, -0.8906, 0.2099), (0.3475, -0.8389, 0.2099), (0.5045, -0.755, 0.2099), (0.6421, -0.6421, 0.2099), (0.755, -0.5045, 0.2099), (0.8389, -0.3475, 0.2099), (0.8906, -0.1771, 0.2099), (0.908, 9.056e-07, 0.2099), (0.8906, 0.1771, 0.2099), (0.8389, 0.3475, 0.2099), (0.755, 0.5045, 0.2099), (0.6421, 0.6421, 0.2099), (0.5045, 0.755, 0.2099), (0.3475, 0.8389, 0.2099), (0.1771, 0.8906, 0.2099)], [], [(9, 10, 42, 41), (23, 24, 56, 55), (10, 11, 43, 42), (24, 25, 57, 56), (11, 12, 44, 43), (25, 26, 58, 57), (12, 13, 45, 44), (26, 27, 59, 58), (13, 14, 46, 45), (0, 1, 33, 32), (27, 28, 60, 59), (14, 15, 47, 46), (1, 2, 34, 33), (28, 29, 61, 60), (15, 16, 48, 47), (2, 3, 35, 34), (29, 30, 62, 61), (16, 17, 49, 48), (3, 4, 36, 35), (30, 31, 63, 62), (17, 18, 50, 49), (4, 5, 37, 36), (31, 0, 32, 63), (18, 19, 51, 50), (5, 6, 38, 37), (19, 20, 52, 51), (6, 7, 39, 38), (20, 21, 53, 52), (7, 8, 40, 39), (21, 22, 54, 53), (8, 9, 41, 40), (22, 23, 55, 54), (36, 37, 69, 68), (63, 32, 64, 95), (50, 51, 83, 82), (37, 38, 70, 69), (51, 52, 84, 83), (38, 39, 71, 70), (52, 53, 85, 84), (39, 40, 72, 71), (53, 54, 86, 85), (40, 41, 73, 72), (54, 55, 87, 86), (41, 42, 74, 73), (55, 56, 88, 87), (42, 43, 75, 74), (56, 57, 89, 88), (43, 44, 76, 75), (57, 58, 90, 89), (44, 45, 77, 76), (58, 59, 91, 90), (45, 46, 78, 77), (32, 33, 65, 64), (59, 60, 92, 91), (46, 47, 79, 78), (33, 34, 66, 65), (60, 61, 93, 92), (47, 48, 80, 79), (34, 35, 67, 66), (61, 62, 94, 93), (48, 49, 81, 80), (35, 36, 68, 67), (62, 63, 95, 94), (49, 50, 82, 81), (65, 66, 67, 68, 69, 70, 71, 72, 73, 74, 75, 76, 77, 78, 79, 80, 81, 82, 83, 84, 85, 86, 87, 88, 89, 90, 91, 92, 93, 94, 95, 64)])
_uv = me_circle_001.uv_layers.new(name='UVMap')
_uv.uv.foreach_set('vector', [0.0, 0.0, 0.0, 0.0, 0.0, 0.0, 0.0, 0.0, 0.0, 0.0, 0.0, 0.0, 0.0, 0.0, 0.0, 0.0, 0.0, 0.0, 0.0, 0.0, 0.0, 0.0, 0.0, 0.0, 0.0, 0.0, 0.0, 0.0, 0.0, 0.0, 0.0, 0.0, 0.0, 0.0, 0.0, 0.0, 0.0, 0.0, 0.0, 0.0, 0.0, 0.0, 0.0, 0.0, 0.0, 0.0, 0.0, 0.0, 0.0, 0.0, 0.0, 0.0, 0.0, 0.0, 0.0, 0.0, 0.0, 0.0, 0.0, 0.0, 0.0, 0.0, 0.0, 0.0, 0.0, 0.0, 0.0, 0.0, 0.0, 0.0, 0.0, 0.0, 0.0, 0.0, 0.0, 0.0, 0.0, 0.0, 0.0, 0.0, 0.0, 0.0, 0.0, 0.0, 0.0, 0.0, 0.0, 0.0, 0.0, 0.0, 0.0, 0.0, 0.0, 0.0, 0.0, 0.0, 0.0, 0.0, 0.0, 0.0, 0.0, 0.0, 0.0, 0.0, 0.0, 0.0, 0.0, 0.0, 0.0, 0.0, 0.0, 0.0, 0.0, 0.0, 0.0, 0.0, 0.0, 0.0, 0.0, 0.0, 0.0, 0.0, 0.0, 0.0, 0.0, 0.0, 0.0, 0.0, 0.0, 0.0, 0.0, 0.0, 0.0, 0.0, 0.0, 0.0, 0.0, 0.0, 0.0, 0.0, 0.0, 0.0, 0.0, 0.0, 0.0, 0.0, 0.0, 0.0, 0.0, 0.0, 0.0, 0.0, 0.0, 0.0, 0.0, 0.0, 0.0, 0.0, 0.0, 0.0, 0.0, 0.0, 0.0, 0.0, 0.0, 0.0, 0.0, 0.0, 0.0, 0.0, 0.0, 0.0, 0.0, 0.0, 0.0, 0.0, 0.0, 0.0, 0.0, 0.0, 0.0, 0.0, 0.0, 0.0, 0.0, 0.0, 0.0, 0.0, 0.0, 0.0, 0.0, 0.0, 0.0, 0.0, 0.0, 0.0, 0.0, 0.0, 0.0, 0.0, 0.0, 0.0, 0.0, 0.0, 0.0, 0.0, 0.0, 0.0, 0.0, 0.0, 0.0, 0.0, 0.0, 0.0, 0.0, 0.0, 0.0, 0.0, 0.0, 0.0, 0.0, 0.0, 0.0, 0.0, 0.0, 0.0, 0.0, 0.0, 0.0, 0.0, 0.0, 0.0, 0.0, 0.0, 0.0, 0.0, 0.0, 0.0, 0.0, 0.0, 0.0, 0.0, 0.0, 0.0, 0.0, 0.0, 0.0, 0.0, 0.0, 0.0, 0.0, 0.0, 0.0, 0.0, 0.0, 0.0, 0.0, 0.0, 0.0, 0.0, 0.0, 0.0, 0.0, 0.0, 0.0, 0.0, 0.0, 0.0, 0.0, 0.0, 0.0, 0.0, 0.0, 0.0, 0.0, 0.0, 0.0, 0.0, 0.0, 0.0, 0.0, 0.0, 0.0, 0.0, 0.0, 0.0, 0.0, 0.0, 0.0, 0.0, 0.0, 0.0, 0.0, 0.0, 0.0, 0.0, 0.0, 0.0, 0.0, 0.0, 0.0, 0.0, 0.0, 0.0, 0.0, 0.0, 0.0, 0.0, 0.0, 0.0, 0.0, 0.0, 0.0, 0.0, 0.0, 0.0, 0.0, 0.0, 0.0, 0.0, 0.0, 0.0, 0.0, 0.0, 0.0, 0.0, 0.0, 0.0, 0.0, 0.0, 0.0, 0.0, 0.0, 0.0, 0.0, 0.0, 0.0, 0.0, 0.0, 0.0, 0.0, 0.0, 0.0, 0.0, 0.0, 0.0, 0.0, 0.0, 0.0, 0.0, 0.0, 0.0, 0.0, 0.0, 0.0, 0.0, 0.0, 0.0, 0.0, 0.0, 0.0, 0.0, 0.0, 0.0, 0.0, 0.0, 0.0, 0.0, 0.0, 0.0, 0.0, 0.0, 0.0, 0.0, 0.0, 0.0, 0.0, 0.0, 0.0, 0.0, 0.0, 0.0, 0.0, 0.0, 0.0, 0.0, 0.0, 0.0, 0.0, 0.0, 0.0, 0.0, 0.0, 0.0, 0.0, 0.0, 0.0, 0.0, 0.0, 0.0, 0.0, 0.0, 0.0, 0.0, 0.0, 0.0, 0.0, 0.0, 0.0, 0.0, 0.0, 0.0, 0.0, 0.0, 0.0, 0.0, 0.0, 0.0, 0.0, 0.0, 0.0, 0.0, 0.0, 0.0, 0.0, 0.0, 0.0, 0.0, 0.0, 0.0, 0.0, 0.0, 0.0, 0.0, 0.0, 0.0, 0.0, 0.0, 0.0, 0.0, 0.0, 0.0, 0.0, 0.0, 0.0, 0.0, 0.0, 0.0, 0.0, 0.0, 0.0, 0.0, 0.0, 0.0, 0.0, 0.0, 0.0, 0.0, 0.0, 0.0, 0.0, 0.0, 0.0, 0.0, 0.0, 0.0, 0.0, 0.0, 0.0, 0.0, 0.0, 0.0, 0.0, 0.0, 0.0, 0.0, 0.0, 0.0, 0.0, 0.0, 0.0, 0.0, 0.0, 0.0, 0.0, 0.0, 0.0, 0.0, 0.0, 0.0, 0.0, 0.0, 0.0, 0.0, 0.0, 0.0, 0.0, 0.0, 0.0, 0.0, 0.0, 0.0, 0.0, 0.0, 0.0, 0.0, 0.0, 0.0, 0.0, 0.0, 0.0, 0.0, 0.0, 0.0, 0.0, 0.0, 0.0, 0.0, 0.0, 0.0, 0.0, 0.0, 0.0, 0.0, 0.0, 0.0, 0.0, 0.0, 0.0, 0.0, 0.0, 0.0, 0.0, 0.0, 0.0, 0.0, 0.0, 0.0, 0.0, 0.0, 0.0, 0.0, 0.0, 0.0, 0.0, 0.0, 0.0, 0.0, 0.0, 0.0, 0.0, 0.0, 0.0, 0.0, 0.0, 0.0, 0.0, 0.0, 0.0, 0.0, 0.0, 0.0, 0.0, 0.0, 0.0, 0.0, 0.0, 0.0, 0.0, 0.0, 0.0, 0.0, 0.0, 0.0, 0.0, 0.0])
me_circle_001.use_remesh_fix_poles = True
me_circle_001.use_remesh_preserve_attributes = False
me_circle_001.use_mirror_vertex_groups = False
me_circle_001.update()
me_circle_005 = bpy.data.meshes.new('Circle.005')
me_circle_005.from_pydata([(0.0, 1.0, 0.1471), (-0.1951, 0.9808, 0.1471), (-0.3827, 0.9239, 0.1471), (-0.5556, 0.8315, 0.1471), (-0.7071, 0.7071, 0.1471), (-0.8315, 0.5556, 0.1471), (-0.9239, 0.3827, 0.1471), (-0.9808, 0.1951, 0.1471), (-1.0, 7.55e-08, 0.1471), (-0.9808, -0.1951, 0.1471), (-0.9239, -0.3827, 0.1471), (-0.8315, -0.5556, 0.1471), (-0.7071, -0.7071, 0.1471), (-0.5556, -0.8315, 0.1471), (-0.3827, -0.9239, 0.1471), (-0.1951, -0.9808, 0.1471), (3.258e-07, -1.0, 0.1471), (0.1951, -0.9808, 0.1471), (0.3827, -0.9239, 0.1471), (0.5556, -0.8315, 0.1471), (0.7071, -0.7071, 0.1471), (0.8315, -0.5556, 0.1471), (0.9239, -0.3827, 0.1471), (0.9808, -0.1951, 0.1471), (1.0, 9.656e-07, 0.1471), (0.9808, 0.1951, 0.1471), (0.9239, 0.3827, 0.1471), (0.8315, 0.5556, 0.1471), (0.7071, 0.7071, 0.1471), (0.5556, 0.8315, 0.1471), (0.3827, 0.9239, 0.1471), (0.1951, 0.9808, 0.1471), (0.0, 1.0, 0.2099), (-0.1951, 0.9808, 0.2099), (-0.3827, 0.9239, 0.2099), (-0.5556, 0.8315, 0.2099), (-0.7071, 0.7071, 0.2099), (-0.8315, 0.5556, 0.2099), (-0.9239, 0.3827, 0.2099), (-0.9808, 0.1951, 0.2099), (-1.0, 7.55e-08, 0.2099), (-0.9808, -0.1951, 0.2099), (-0.9239, -0.3827, 0.2099), (-0.8315, -0.5556, 0.2099), (-0.7071, -0.7071, 0.2099), (-0.5556, -0.8315, 0.2099), (-0.3827, -0.9239, 0.2099), (-0.1951, -0.9808, 0.2099), (3.258e-07, -1.0, 0.2099), (0.1951, -0.9808, 0.2099), (0.3827, -0.9239, 0.2099), (0.5556, -0.8315, 0.2099), (0.7071, -0.7071, 0.2099), (0.8315, -0.5556, 0.2099), (0.9239, -0.3827, 0.2099), (0.9808, -0.1951, 0.2099), (1.0, 9.656e-07, 0.2099), (0.9808, 0.1951, 0.2099), (0.9239, 0.3827, 0.2099), (0.8315, 0.5556, 0.2099), (0.7071, 0.7071, 0.2099), (0.5556, 0.8315, 0.2099), (0.3827, 0.9239, 0.2099), (0.1951, 0.9808, 0.2099), (-6.939e-09, 0.908, 0.2099), (-0.1771, 0.8906, 0.2099), (-0.3475, 0.8389, 0.2099), (-0.5045, 0.755, 0.2099), (-0.6421, 0.6421, 0.2099), (-0.755, 0.5045, 0.2099), (-0.8389, 0.3475, 0.2099), (-0.8906, 0.1771, 0.2099), (-0.908, 9.734e-08, 0.2099), (-0.8906, -0.1771, 0.2099), (-0.8389, -0.3475, 0.2099), (-0.755, -0.5045, 0.2099), (-0.6421, -0.6421, 0.2099), (-0.5045, -0.755, 0.2099), (-0.3475, -0.8389, 0.2099), (-0.1771, -0.8906, 0.2099), (2.889e-07, -0.908, 0.2099), (0.1771, -0.8906, 0.2099), (0.3475, -0.8389, 0.2099), (0.5045, -0.755, 0.2099), (0.6421, -0.6421, 0.2099), (0.755, -0.5045, 0.2099), (0.8389, -0.3475, 0.2099), (0.8906, -0.1771, 0.2099), (0.908, 9.056e-07, 0.2099), (0.8906, 0.1771, 0.2099), (0.8389, 0.3475, 0.2099), (0.755, 0.5045, 0.2099), (0.6421, 0.6421, 0.2099), (0.5045, 0.755, 0.2099), (0.3475, 0.8389, 0.2099), (0.1771, 0.8906, 0.2099)], [], [(9, 10, 42, 41), (23, 24, 56, 55), (10, 11, 43, 42), (24, 25, 57, 56), (11, 12, 44, 43), (25, 26, 58, 57), (12, 13, 45, 44), (26, 27, 59, 58), (13, 14, 46, 45), (0, 1, 33, 32), (27, 28, 60, 59), (14, 15, 47, 46), (1, 2, 34, 33), (28, 29, 61, 60), (15, 16, 48, 47), (2, 3, 35, 34), (29, 30, 62, 61), (16, 17, 49, 48), (3, 4, 36, 35), (30, 31, 63, 62), (17, 18, 50, 49), (4, 5, 37, 36), (31, 0, 32, 63), (18, 19, 51, 50), (5, 6, 38, 37), (19, 20, 52, 51), (6, 7, 39, 38), (20, 21, 53, 52), (7, 8, 40, 39), (21, 22, 54, 53), (8, 9, 41, 40), (22, 23, 55, 54), (36, 37, 69, 68), (63, 32, 64, 95), (50, 51, 83, 82), (37, 38, 70, 69), (51, 52, 84, 83), (38, 39, 71, 70), (52, 53, 85, 84), (39, 40, 72, 71), (53, 54, 86, 85), (40, 41, 73, 72), (54, 55, 87, 86), (41, 42, 74, 73), (55, 56, 88, 87), (42, 43, 75, 74), (56, 57, 89, 88), (43, 44, 76, 75), (57, 58, 90, 89), (44, 45, 77, 76), (58, 59, 91, 90), (45, 46, 78, 77), (32, 33, 65, 64), (59, 60, 92, 91), (46, 47, 79, 78), (33, 34, 66, 65), (60, 61, 93, 92), (47, 48, 80, 79), (34, 35, 67, 66), (61, 62, 94, 93), (48, 49, 81, 80), (35, 36, 68, 67), (62, 63, 95, 94), (49, 50, 82, 81), (65, 66, 67, 68, 69, 70, 71, 72, 73, 74, 75, 76, 77, 78, 79, 80, 81, 82, 83, 84, 85, 86, 87, 88, 89, 90, 91, 92, 93, 94, 95, 64)])
_uv = me_circle_005.uv_layers.new(name='UVMap')
_uv.uv.foreach_set('vector', [0.0, 0.0, 0.0, 0.0, 0.0, 0.0, 0.0, 0.0, 0.0, 0.0, 0.0, 0.0, 0.0, 0.0, 0.0, 0.0, 0.0, 0.0, 0.0, 0.0, 0.0, 0.0, 0.0, 0.0, 0.0, 0.0, 0.0, 0.0, 0.0, 0.0, 0.0, 0.0, 0.0, 0.0, 0.0, 0.0, 0.0, 0.0, 0.0, 0.0, 0.0, 0.0, 0.0, 0.0, 0.0, 0.0, 0.0, 0.0, 0.0, 0.0, 0.0, 0.0, 0.0, 0.0, 0.0, 0.0, 0.0, 0.0, 0.0, 0.0, 0.0, 0.0, 0.0, 0.0, 0.0, 0.0, 0.0, 0.0, 0.0, 0.0, 0.0, 0.0, 0.0, 0.0, 0.0, 0.0, 0.0, 0.0, 0.0, 0.0, 0.0, 0.0, 0.0, 0.0, 0.0, 0.0, 0.0, 0.0, 0.0, 0.0, 0.0, 0.0, 0.0, 0.0, 0.0, 0.0, 0.0, 0.0, 0.0, 0.0, 0.0, 0.0, 0.0, 0.0, 0.0, 0.0, 0.0, 0.0, 0.0, 0.0, 0.0, 0.0, 0.0, 0.0, 0.0, 0.0, 0.0, 0.0, 0.0, 0.0, 0.0, 0.0, 0.0, 0.0, 0.0, 0.0, 0.0, 0.0, 0.0, 0.0, 0.0, 0.0, 0.0, 0.0, 0.0, 0.0, 0.0, 0.0, 0.0, 0.0, 0.0, 0.0, 0.0, 0.0, 0.0, 0.0, 0.0, 0.0, 0.0, 0.0, 0.0, 0.0, 0.0, 0.0, 0.0, 0.0, 0.0, 0.0, 0.0, 0.0, 0.0, 0.0, 0.0, 0.0, 0.0, 0.0, 0.0, 0.0, 0.0, 0.0, 0.0, 0.0, 0.0, 0.0, 0.0, 0.0, 0.0, 0.0, 0.0, 0.0, 0.0, 0.0, 0.0, 0.0, 0.0, 0.0, 0.0, 0.0, 0.0, 0.0, 0.0, 0.0, 0.0, 0.0, 0.0, 0.0, 0.0, 0.0, 0.0, 0.0, 0.0, 0.0, 0.0, 0.0, 0.0, 0.0, 0.0, 0.0, 0.0, 0.0, 0.0, 0.0, 0.0, 0.0, 0.0, 0.0, 0.0, 0.0, 0.0, 0.0, 0.0, 0.0, 0.0, 0.0, 0.0, 0.0, 0.0, 0.0, 0.0, 0.0, 0.0, 0.0, 0.0, 0.0, 0.0, 0.0, 0.0, 0.0, 0.0, 0.0, 0.0, 0.0, 0.0, 0.0, 0.0, 0.0, 0.0, 0.0, 0.0, 0.0, 0.0, 0.0, 0.0, 0.0, 0.0, 0.0, 0.0, 0.0, 0.0, 0.0, 0.0, 0.0, 0.0, 0.0, 0.0, 0.0, 0.0, 0.0, 0.0, 0.0, 0.0, 0.0, 0.0, 0.0, 0.0, 0.0, 0.0, 0.0, 0.0, 0.0, 0.0, 0.0, 0.0, 0.0, 0.0, 0.0, 0.0, 0.0, 0.0, 0.0, 0.0, 0.0, 0.0, 0.0, 0.0, 0.0, 0.0, 0.0, 0.0, 0.0, 0.0, 0.0, 0.0, 0.0, 0.0, 0.0, 0.0, 0.0, 0.0, 0.0, 0.0, 0.0, 0.0, 0.0, 0.0, 0.0, 0.0, 0.0, 0.0, 0.0, 0.0, 0.0, 0.0, 0.0, 0.0, 0.0, 0.0, 0.0, 0.0, 0.0, 0.0, 0.0, 0.0, 0.0, 0.0, 0.0, 0.0, 0.0, 0.0, 0.0, 0.0, 0.0, 0.0, 0.0, 0.0, 0.0, 0.0, 0.0, 0.0, 0.0, 0.0, 0.0, 0.0, 0.0, 0.0, 0.0, 0.0, 0.0, 0.0, 0.0, 0.0, 0.0, 0.0, 0.0, 0.0, 0.0, 0.0, 0.0, 0.0, 0.0, 0.0, 0.0, 0.0, 0.0, 0.0, 0.0, 0.0, 0.0, 0.0, 0.0, 0.0, 0.0, 0.0, 0.0, 0.0, 0.0, 0.0, 0.0, 0.0, 0.0, 0.0, 0.0, 0.0, 0.0, 0.0, 0.0, 0.0, 0.0, 0.0, 0.0, 0.0, 0.0, 0.0, 0.0, 0.0, 0.0, 0.0, 0.0, 0.0, 0.0, 0.0, 0.0, 0.0, 0.0, 0.0, 0.0, 0.0, 0.0, 0.0, 0.0, 0.0, 0.0, 0.0, 0.0, 0.0, 0.0, 0.0, 0.0, 0.0, 0.0, 0.0, 0.0, 0.0, 0.0, 0.0, 0.0, 0.0, 0.0, 0.0, 0.0, 0.0, 0.0, 0.0, 0.0, 0.0, 0.0, 0.0, 0.0, 0.0, 0.0, 0.0, 0.0, 0.0, 0.0, 0.0, 0.0, 0.0, 0.0, 0.0, 0.0, 0.0, 0.0, 0.0, 0.0, 0.0, 0.0, 0.0, 0.0, 0.0, 0.0, 0.0, 0.0, 0.0, 0.0, 0.0, 0.0, 0.0, 0.0, 0.0, 0.0, 0.0, 0.0, 0.0, 0.0, 0.0, 0.0, 0.0, 0.0, 0.0, 0.0, 0.0, 0.0, 0.0, 0.0, 0.0, 0.0, 0.0, 0.0, 0.0, 0.0, 0.0, 0.0, 0.0, 0.0, 0.0, 0.0, 0.0, 0.0, 0.0, 0.0, 0.0, 0.0, 0.0, 0.0, 0.0, 0.0, 0.0, 0.0, 0.0, 0.0, 0.0, 0.0, 0.0, 0.0, 0.0, 0.0, 0.0, 0.0, 0.0, 0.0, 0.0, 0.0, 0.0, 0.0, 0.0, 0.0, 0.0, 0.0, 0.0, 0.0, 0.0, 0.0, 0.0, 0.0, 0.0, 0.0, 0.0, 0.0, 0.0, 0.0, 0.0, 0.0, 0.0, 0.0, 0.0, 0.0, 0.0, 0.0, 0.0, 0.0, 0.0, 0.0, 0.0, 0.0, 0.0, 0.0, 0.0, 0.0, 0.0, 0.0, 0.0, 0.0, 0.0, 0.0, 0.0, 0.0])
me_circle_005.use_remesh_fix_poles = True
me_circle_005.use_remesh_preserve_attributes = False
me_circle_005.use_mirror_vertex_groups = False
me_circle_005.update()
me_circle_006 = bpy.data.meshes.new('Circle.006')
me_circle_006.from_pydata([(0.0, 1.0, 0.1471), (-0.1951, 0.9808, 0.1471), (-0.3827, 0.9239, 0.1471), (-0.5556, 0.8315, 0.1471), (-0.7071, 0.7071, 0.1471), (-0.8315, 0.5556, 0.1471), (-0.9239, 0.3827, 0.1471), (-0.9808, 0.1951, 0.1471), (-1.0, 7.55e-08, 0.1471), (-0.9808, -0.1951, 0.1471), (-0.9239, -0.3827, 0.1471), (-0.8315, -0.5556, 0.1471), (-0.7071, -0.7071, 0.1471), (-0.5556, -0.8315, 0.1471), (-0.3827, -0.9239, 0.1471), (-0.1951, -0.9808, 0.1471), (3.258e-07, -1.0, 0.1471), (0.1951, -0.9808, 0.1471), (0.3827, -0.9239, 0.1471), (0.5556, -0.8315, 0.1471), (0.7071, -0.7071, 0.1471), (0.8315, -0.5556, 0.1471), (0.9239, -0.3827, 0.1471), (0.9808, -0.1951, 0.1471), (1.0, 9.656e-07, 0.1471), (0.9808, 0.1951, 0.1471), (0.9239, 0.3827, 0.1471), (0.8315, 0.5556, 0.1471), (0.7071, 0.7071, 0.1471), (0.5556, 0.8315, 0.1471), (0.3827, 0.9239, 0.1471), (0.1951, 0.9808, 0.1471), (0.0, 1.0, 0.2099), (-0.1951, 0.9808, 0.2099), (-0.3827, 0.9239, 0.2099), (-0.5556, 0.8315, 0.2099), (-0.7071, 0.7071, 0.2099), (-0.8315, 0.5556, 0.2099), (-0.9239, 0.3827, 0.2099), (-0.9808, 0.1951, 0.2099), (-1.0, 7.55e-08, 0.2099), (-0.9808, -0.1951, 0.2099), (-0.9239, -0.3827, 0.2099), (-0.8315, -0.5556, 0.2099), (-0.7071, -0.7071, 0.2099), (-0.5556, -0.8315, 0.2099), (-0.3827, -0.9239, 0.2099), (-0.1951, -0.9808, 0.2099), (3.258e-07, -1.0, 0.2099), (0.1951, -0.9808, 0.2099), (0.3827, -0.9239, 0.2099), (0.5556, -0.8315, 0.2099), (0.7071, -0.7071, 0.2099), (0.8315, -0.5556, 0.2099), (0.9239, -0.3827, 0.2099), (0.9808, -0.1951, 0.2099), (1.0, 9.656e-07, 0.2099), (0.9808, 0.1951, 0.2099), (0.9239, 0.3827, 0.2099), (0.8315, 0.5556, 0.2099), (0.7071, 0.7071, 0.2099), (0.5556, 0.8315, 0.2099), (0.3827, 0.9239, 0.2099), (0.1951, 0.9808, 0.2099), (-6.939e-09, 0.908, 0.2099), (-0.1771, 0.8906, 0.2099), (-0.3475, 0.8389, 0.2099), (-0.5045, 0.755, 0.2099), (-0.6421, 0.6421, 0.2099), (-0.755, 0.5045, 0.2099), (-0.8389, 0.3475, 0.2099), (-0.8906, 0.1771, 0.2099), (-0.908, 9.734e-08, 0.2099), (-0.8906, -0.1771, 0.2099), (-0.8389, -0.3475, 0.2099), (-0.755, -0.5045, 0.2099), (-0.6421, -0.6421, 0.2099), (-0.5045, -0.755, 0.2099), (-0.3475, -0.8389, 0.2099), (-0.1771, -0.8906, 0.2099), (2.889e-07, -0.908, 0.2099), (0.1771, -0.8906, 0.2099), (0.3475, -0.8389, 0.2099), (0.5045, -0.755, 0.2099), (0.6421, -0.6421, 0.2099), (0.755, -0.5045, 0.2099), (0.8389, -0.3475, 0.2099), (0.8906, -0.1771, 0.2099), (0.908, 9.056e-07, 0.2099), (0.8906, 0.1771, 0.2099), (0.8389, 0.3475, 0.2099), (0.755, 0.5045, 0.2099), (0.6421, 0.6421, 0.2099), (0.5045, 0.755, 0.2099), (0.3475, 0.8389, 0.2099), (0.1771, 0.8906, 0.2099)], [], [(9, 10, 42, 41), (23, 24, 56, 55), (10, 11, 43, 42), (24, 25, 57, 56), (11, 12, 44, 43), (25, 26, 58, 57), (12, 13, 45, 44), (26, 27, 59, 58), (13, 14, 46, 45), (0, 1, 33, 32), (27, 28, 60, 59), (14, 15, 47, 46), (1, 2, 34, 33), (28, 29, 61, 60), (15, 16, 48, 47), (2, 3, 35, 34), (29, 30, 62, 61), (16, 17, 49, 48), (3, 4, 36, 35), (30, 31, 63, 62), (17, 18, 50, 49), (4, 5, 37, 36), (31, 0, 32, 63), (18, 19, 51, 50), (5, 6, 38, 37), (19, 20, 52, 51), (6, 7, 39, 38), (20, 21, 53, 52), (7, 8, 40, 39), (21, 22, 54, 53), (8, 9, 41, 40), (22, 23, 55, 54), (36, 37, 69, 68), (63, 32, 64, 95), (50, 51, 83, 82), (37, 38, 70, 69), (51, 52, 84, 83), (38, 39, 71, 70), (52, 53, 85, 84), (39, 40, 72, 71), (53, 54, 86, 85), (40, 41, 73, 72), (54, 55, 87, 86), (41, 42, 74, 73), (55, 56, 88, 87), (42, 43, 75, 74), (56, 57, 89, 88), (43, 44, 76, 75), (57, 58, 90, 89), (44, 45, 77, 76), (58, 59, 91, 90), (45, 46, 78, 77), (32, 33, 65, 64), (59, 60, 92, 91), (46, 47, 79, 78), (33, 34, 66, 65), (60, 61, 93, 92), (47, 48, 80, 79), (34, 35, 67, 66), (61, 62, 94, 93), (48, 49, 81, 80), (35, 36, 68, 67), (62, 63, 95, 94), (49, 50, 82, 81), (65, 66, 67, 68, 69, 70, 71, 72, 73, 74, 75, 76, 77, 78, 79, 80, 81, 82, 83, 84, 85, 86, 87, 88, 89, 90, 91, 92, 93, 94, 95, 64)])
_uv = me_circle_006.uv_layers.new(name='UVMap')
_uv.uv.foreach_set('vector', [0.0, 0.0, 0.0, 0.0, 0.0, 0.0, 0.0, 0.0, 0.0, 0.0, 0.0, 0.0, 0.0, 0.0, 0.0, 0.0, 0.0, 0.0, 0.0, 0.0, 0.0, 0.0, 0.0, 0.0, 0.0, 0.0, 0.0, 0.0, 0.0, 0.0, 0.0, 0.0, 0.0, 0.0, 0.0, 0.0, 0.0, 0.0, 0.0, 0.0, 0.0, 0.0, 0.0, 0.0, 0.0, 0.0, 0.0, 0.0, 0.0, 0.0, 0.0, 0.0, 0.0, 0.0, 0.0, 0.0, 0.0, 0.0, 0.0, 0.0, 0.0, 0.0, 0.0, 0.0, 0.0, 0.0, 0.0, 0.0, 0.0, 0.0, 0.0, 0.0, 0.0, 0.0, 0.0, 0.0, 0.0, 0.0, 0.0, 0.0, 0.0, 0.0, 0.0, 0.0, 0.0, 0.0, 0.0, 0.0, 0.0, 0.0, 0.0, 0.0, 0.0, 0.0, 0.0, 0.0, 0.0, 0.0, 0.0, 0.0, 0.0, 0.0, 0.0, 0.0, 0.0, 0.0, 0.0, 0.0, 0.0, 0.0, 0.0, 0.0, 0.0, 0.0, 0.0, 0.0, 0.0, 0.0, 0.0, 0.0, 0.0, 0.0, 0.0, 0.0, 0.0, 0.0, 0.0, 0.0, 0.0, 0.0, 0.0, 0.0, 0.0, 0.0, 0.0, 0.0, 0.0, 0.0, 0.0, 0.0, 0.0, 0.0, 0.0, 0.0, 0.0, 0.0, 0.0, 0.0, 0.0, 0.0, 0.0, 0.0, 0.0, 0.0, 0.0, 0.0, 0.0, 0.0, 0.0, 0.0, 0.0, 0.0, 0.0, 0.0, 0.0, 0.0, 0.0, 0.0, 0.0, 0.0, 0.0, 0.0, 0.0, 0.0, 0.0, 0.0, 0.0, 0.0, 0.0, 0.0, 0.0, 0.0, 0.0, 0.0, 0.0, 0.0, 0.0, 0.0, 0.0, 0.0, 0.0, 0.0, 0.0, 0.0, 0.0, 0.0, 0.0, 0.0, 0.0, 0.0, 0.0, 0.0, 0.0, 0.0, 0.0, 0.0, 0.0, 0.0, 0.0, 0.0, 0.0, 0.0, 0.0, 0.0, 0.0, 0.0, 0.0, 0.0, 0.0, 0.0, 0.0, 0.0, 0.0, 0.0, 0.0, 0.0, 0.0, 0.0, 0.0, 0.0, 0.0, 0.0, 0.0, 0.0, 0.0, 0.0, 0.0, 0.0, 0.0, 0.0, 0.0, 0.0, 0.0, 0.0, 0.0, 0.0, 0.0, 0.0, 0.0, 0.0, 0.0, 0.0, 0.0, 0.0, 0.0, 0.0, 0.0, 0.0, 0.0, 0.0, 0.0, 0.0, 0.0, 0.0, 0.0, 0.0, 0.0, 0.0, 0.0, 0.0, 0.0, 0.0, 0.0, 0.0, 0.0, 0.0, 0.0, 0.0, 0.0, 0.0, 0.0, 0.0, 0.0, 0.0, 0.0, 0.0, 0.0, 0.0, 0.0, 0.0, 0.0, 0.0, 0.0, 0.0, 0.0, 0.0, 0.0, 0.0, 0.0, 0.0, 0.0, 0.0, 0.0, 0.0, 0.0, 0.0, 0.0, 0.0, 0.0, 0.0, 0.0, 0.0, 0.0, 0.0, 0.0, 0.0, 0.0, 0.0, 0.0, 0.0, 0.0, 0.0, 0.0, 0.0, 0.0, 0.0, 0.0, 0.0, 0.0, 0.0, 0.0, 0.0, 0.0, 0.0, 0.0, 0.0, 0.0, 0.0, 0.0, 0.0, 0.0, 0.0, 0.0, 0.0, 0.0, 0.0, 0.0, 0.0, 0.0, 0.0, 0.0, 0.0, 0.0, 0.0, 0.0, 0.0, 0.0, 0.0, 0.0, 0.0, 0.0, 0.0, 0.0, 0.0, 0.0, 0.0, 0.0, 0.0, 0.0, 0.0, 0.0, 0.0, 0.0, 0.0, 0.0, 0.0, 0.0, 0.0, 0.0, 0.0, 0.0, 0.0, 0.0, 0.0, 0.0, 0.0, 0.0, 0.0, 0.0, 0.0, 0.0, 0.0, 0.0, 0.0, 0.0, 0.0, 0.0, 0.0, 0.0, 0.0, 0.0, 0.0, 0.0, 0.0, 0.0, 0.0, 0.0, 0.0, 0.0, 0.0, 0.0, 0.0, 0.0, 0.0, 0.0, 0.0, 0.0, 0.0, 0.0, 0.0, 0.0, 0.0, 0.0, 0.0, 0.0, 0.0, 0.0, 0.0, 0.0, 0.0, 0.0, 0.0, 0.0, 0.0, 0.0, 0.0, 0.0, 0.0, 0.0, 0.0, 0.0, 0.0, 0.0, 0.0, 0.0, 0.0, 0.0, 0.0, 0.0, 0.0, 0.0, 0.0, 0.0, 0.0, 0.0, 0.0, 0.0, 0.0, 0.0, 0.0, 0.0, 0.0, 0.0, 0.0, 0.0, 0.0, 0.0, 0.0, 0.0, 0.0, 0.0, 0.0, 0.0, 0.0, 0.0, 0.0, 0.0, 0.0, 0.0, 0.0, 0.0, 0.0, 0.0, 0.0, 0.0, 0.0, 0.0, 0.0, 0.0, 0.0, 0.0, 0.0, 0.0, 0.0, 0.0, 0.0, 0.0, 0.0, 0.0, 0.0, 0.0, 0.0, 0.0, 0.0, 0.0, 0.0, 0.0, 0.0, 0.0, 0.0, 0.0, 0.0, 0.0, 0.0, 0.0, 0.0, 0.0, 0.0, 0.0, 0.0, 0.0, 0.0, 0.0, 0.0, 0.0, 0.0, 0.0, 0.0, 0.0, 0.0, 0.0, 0.0, 0.0, 0.0, 0.0, 0.0, 0.0, 0.0, 0.0, 0.0, 0.0, 0.0, 0.0, 0.0, 0.0, 0.0, 0.0, 0.0, 0.0, 0.0, 0.0, 0.0, 0.0, 0.0, 0.0, 0.0, 0.0, 0.0, 0.0, 0.0, 0.0, 0.0, 0.0, 0.0, 0.0, 0.0, 0.0, 0.0, 0.0, 0.0, 0.0, 0.0, 0.0, 0.0, 0.0, 0.0])
me_circle_006.use_remesh_fix_poles = True
me_circle_006.use_remesh_preserve_attributes = False
me_circle_006.use_mirror_vertex_groups = False
me_circle_006.update()
me_circle_007 = bpy.data.meshes.new('Circle.007')
me_circle_007.from_pydata([(0.0, 1.0, 0.1471), (-0.1951, 0.9808, 0.1471), (-0.3827, 0.9239, 0.1471), (-0.5556, 0.8315, 0.1471), (-0.7071, 0.7071, 0.1471), (-0.8315, 0.5556, 0.1471), (-0.9239, 0.3827, 0.1471), (-0.9808, 0.1951, 0.1471), (-1.0, 7.55e-08, 0.1471), (-0.9808, -0.1951, 0.1471), (-0.9239, -0.3827, 0.1471), (-0.8315, -0.5556, 0.1471), (-0.7071, -0.7071, 0.1471), (-0.5556, -0.8315, 0.1471), (-0.3827, -0.9239, 0.1471), (-0.1951, -0.9808, 0.1471), (3.258e-07, -1.0, 0.1471), (0.1951, -0.9808, 0.1471), (0.3827, -0.9239, 0.1471), (0.5556, -0.8315, 0.1471), (0.7071, -0.7071, 0.1471), (0.8315, -0.5556, 0.1471), (0.9239, -0.3827, 0.1471), (0.9808, -0.1951, 0.1471), (1.0, 9.656e-07, 0.1471), (0.9808, 0.1951, 0.1471), (0.9239, 0.3827, 0.1471), (0.8315, 0.5556, 0.1471), (0.7071, 0.7071, 0.1471), (0.5556, 0.8315, 0.1471), (0.3827, 0.9239, 0.1471), (0.1951, 0.9808, 0.1471), (0.0, 1.0, 0.2099), (-0.1951, 0.9808, 0.2099), (-0.3827, 0.9239, 0.2099), (-0.5556, 0.8315, 0.2099), (-0.7071, 0.7071, 0.2099), (-0.8315, 0.5556, 0.2099), (-0.9239, 0.3827, 0.2099), (-0.9808, 0.1951, 0.2099), (-1.0, 7.55e-08, 0.2099), (-0.9808, -0.1951, 0.2099), (-0.9239, -0.3827, 0.2099), (-0.8315, -0.5556, 0.2099), (-0.7071, -0.7071, 0.2099), (-0.5556, -0.8315, 0.2099), (-0.3827, -0.9239, 0.2099), (-0.1951, -0.9808, 0.2099), (3.258e-07, -1.0, 0.2099), (0.1951, -0.9808, 0.2099), (0.3827, -0.9239, 0.2099), (0.5556, -0.8315, 0.2099), (0.7071, -0.7071, 0.2099), (0.8315, -0.5556, 0.2099), (0.9239, -0.3827, 0.2099), (0.9808, -0.1951, 0.2099), (1.0, 9.656e-07, 0.2099), (0.9808, 0.1951, 0.2099), (0.9239, 0.3827, 0.2099), (0.8315, 0.5556, 0.2099), (0.7071, 0.7071, 0.2099), (0.5556, 0.8315, 0.2099), (0.3827, 0.9239, 0.2099), (0.1951, 0.9808, 0.2099), (-6.939e-09, 0.908, 0.2099), (-0.1771, 0.8906, 0.2099), (-0.3475, 0.8389, 0.2099), (-0.5045, 0.755, 0.2099), (-0.6421, 0.6421, 0.2099), (-0.755, 0.5045, 0.2099), (-0.8389, 0.3475, 0.2099), (-0.8906, 0.1771, 0.2099), (-0.908, 9.734e-08, 0.2099), (-0.8906, -0.1771, 0.2099), (-0.8389, -0.3475, 0.2099), (-0.755, -0.5045, 0.2099), (-0.6421, -0.6421, 0.2099), (-0.5045, -0.755, 0.2099), (-0.3475, -0.8389, 0.2099), (-0.1771, -0.8906, 0.2099), (2.889e-07, -0.908, 0.2099), (0.1771, -0.8906, 0.2099), (0.3475, -0.8389, 0.2099), (0.5045, -0.755, 0.2099), (0.6421, -0.6421, 0.2099), (0.755, -0.5045, 0.2099), (0.8389, -0.3475, 0.2099), (0.8906, -0.1771, 0.2099), (0.908, 9.056e-07, 0.2099), (0.8906, 0.1771, 0.2099), (0.8389, 0.3475, 0.2099), (0.755, 0.5045, 0.2099), (0.6421, 0.6421, 0.2099), (0.5045, 0.755, 0.2099), (0.3475, 0.8389, 0.2099), (0.1771, 0.8906, 0.2099)], [], [(9, 10, 42, 41), (23, 24, 56, 55), (10, 11, 43, 42), (24, 25, 57, 56), (11, 12, 44, 43), (25, 26, 58, 57), (12, 13, 45, 44), (26, 27, 59, 58), (13, 14, 46, 45), (0, 1, 33, 32), (27, 28, 60, 59), (14, 15, 47, 46), (1, 2, 34, 33), (28, 29, 61, 60), (15, 16, 48, 47), (2, 3, 35, 34), (29, 30, 62, 61), (16, 17, 49, 48), (3, 4, 36, 35), (30, 31, 63, 62), (17, 18, 50, 49), (4, 5, 37, 36), (31, 0, 32, 63), (18, 19, 51, 50), (5, 6, 38, 37), (19, 20, 52, 51), (6, 7, 39, 38), (20, 21, 53, 52), (7, 8, 40, 39), (21, 22, 54, 53), (8, 9, 41, 40), (22, 23, 55, 54), (36, 37, 69, 68), (63, 32, 64, 95), (50, 51, 83, 82), (37, 38, 70, 69), (51, 52, 84, 83), (38, 39, 71, 70), (52, 53, 85, 84), (39, 40, 72, 71), (53, 54, 86, 85), (40, 41, 73, 72), (54, 55, 87, 86), (41, 42, 74, 73), (55, 56, 88, 87), (42, 43, 75, 74), (56, 57, 89, 88), (43, 44, 76, 75), (57, 58, 90, 89), (44, 45, 77, 76), (58, 59, 91, 90), (45, 46, 78, 77), (32, 33, 65, 64), (59, 60, 92, 91), (46, 47, 79, 78), (33, 34, 66, 65), (60, 61, 93, 92), (47, 48, 80, 79), (34, 35, 67, 66), (61, 62, 94, 93), (48, 49, 81, 80), (35, 36, 68, 67), (62, 63, 95, 94), (49, 50, 82, 81), (65, 66, 67, 68, 69, 70, 71, 72, 73, 74, 75, 76, 77, 78, 79, 80, 81, 82, 83, 84, 85, 86, 87, 88, 89, 90, 91, 92, 93, 94, 95, 64)])
_uv = me_circle_007.uv_layers.new(name='UVMap')
_uv.uv.foreach_set('vector', [0.0, 0.0, 0.0, 0.0, 0.0, 0.0, 0.0, 0.0, 0.0, 0.0, 0.0, 0.0, 0.0, 0.0, 0.0, 0.0, 0.0, 0.0, 0.0, 0.0, 0.0, 0.0, 0.0, 0.0, 0.0, 0.0, 0.0, 0.0, 0.0, 0.0, 0.0, 0.0, 0.0, 0.0, 0.0, 0.0, 0.0, 0.0, 0.0, 0.0, 0.0, 0.0, 0.0, 0.0, 0.0, 0.0, 0.0, 0.0, 0.0, 0.0, 0.0, 0.0, 0.0, 0.0, 0.0, 0.0, 0.0, 0.0, 0.0, 0.0, 0.0, 0.0, 0.0, 0.0, 0.0, 0.0, 0.0, 0.0, 0.0, 0.0, 0.0, 0.0, 0.0, 0.0, 0.0, 0.0, 0.0, 0.0, 0.0, 0.0, 0.0, 0.0, 0.0, 0.0, 0.0, 0.0, 0.0, 0.0, 0.0, 0.0, 0.0, 0.0, 0.0, 0.0, 0.0, 0.0, 0.0, 0.0, 0.0, 0.0, 0.0, 0.0, 0.0, 0.0, 0.0, 0.0, 0.0, 0.0, 0.0, 0.0, 0.0, 0.0, 0.0, 0.0, 0.0, 0.0, 0.0, 0.0, 0.0, 0.0, 0.0, 0.0, 0.0, 0.0, 0.0, 0.0, 0.0, 0.0, 0.0, 0.0, 0.0, 0.0, 0.0, 0.0, 0.0, 0.0, 0.0, 0.0, 0.0, 0.0, 0.0, 0.0, 0.0, 0.0, 0.0, 0.0, 0.0, 0.0, 0.0, 0.0, 0.0, 0.0, 0.0, 0.0, 0.0, 0.0, 0.0, 0.0, 0.0, 0.0, 0.0, 0.0, 0.0, 0.0, 0.0, 0.0, 0.0, 0.0, 0.0, 0.0, 0.0, 0.0, 0.0, 0.0, 0.0, 0.0, 0.0, 0.0, 0.0, 0.0, 0.0, 0.0, 0.0, 0.0, 0.0, 0.0, 0.0, 0.0, 0.0, 0.0, 0.0, 0.0, 0.0, 0.0, 0.0, 0.0, 0.0, 0.0, 0.0, 0.0, 0.0, 0.0, 0.0, 0.0, 0.0, 0.0, 0.0, 0.0, 0.0, 0.0, 0.0, 0.0, 0.0, 0.0, 0.0, 0.0, 0.0, 0.0, 0.0, 0.0, 0.0, 0.0, 0.0, 0.0, 0.0, 0.0, 0.0, 0.0, 0.0, 0.0, 0.0, 0.0, 0.0, 0.0, 0.0, 0.0, 0.0, 0.0, 0.0, 0.0, 0.0, 0.0, 0.0, 0.0, 0.0, 0.0, 0.0, 0.0, 0.0, 0.0, 0.0, 0.0, 0.0, 0.0, 0.0, 0.0, 0.0, 0.0, 0.0, 0.0, 0.0, 0.0, 0.0, 0.0, 0.0, 0.0, 0.0, 0.0, 0.0, 0.0, 0.0, 0.0, 0.0, 0.0, 0.0, 0.0, 0.0, 0.0, 0.0, 0.0, 0.0, 0.0, 0.0, 0.0, 0.0, 0.0, 0.0, 0.0, 0.0, 0.0, 0.0, 0.0, 0.0, 0.0, 0.0, 0.0, 0.0, 0.0, 0.0, 0.0, 0.0, 0.0, 0.0, 0.0, 0.0, 0.0, 0.0, 0.0, 0.0, 0.0, 0.0, 0.0, 0.0, 0.0, 0.0, 0.0, 0.0, 0.0, 0.0, 0.0, 0.0, 0.0, 0.0, 0.0, 0.0, 0.0, 0.0, 0.0, 0.0, 0.0, 0.0, 0.0, 0.0, 0.0, 0.0, 0.0, 0.0, 0.0, 0.0, 0.0, 0.0, 0.0, 0.0, 0.0, 0.0, 0.0, 0.0, 0.0, 0.0, 0.0, 0.0, 0.0, 0.0, 0.0, 0.0, 0.0, 0.0, 0.0, 0.0, 0.0, 0.0, 0.0, 0.0, 0.0, 0.0, 0.0, 0.0, 0.0, 0.0, 0.0, 0.0, 0.0, 0.0, 0.0, 0.0, 0.0, 0.0, 0.0, 0.0, 0.0, 0.0, 0.0, 0.0, 0.0, 0.0, 0.0, 0.0, 0.0, 0.0, 0.0, 0.0, 0.0, 0.0, 0.0, 0.0, 0.0, 0.0, 0.0, 0.0, 0.0, 0.0, 0.0, 0.0, 0.0, 0.0, 0.0, 0.0, 0.0, 0.0, 0.0, 0.0, 0.0, 0.0, 0.0, 0.0, 0.0, 0.0, 0.0, 0.0, 0.0, 0.0, 0.0, 0.0, 0.0, 0.0, 0.0, 0.0, 0.0, 0.0, 0.0, 0.0, 0.0, 0.0, 0.0, 0.0, 0.0, 0.0, 0.0, 0.0, 0.0, 0.0, 0.0, 0.0, 0.0, 0.0, 0.0, 0.0, 0.0, 0.0, 0.0, 0.0, 0.0, 0.0, 0.0, 0.0, 0.0, 0.0, 0.0, 0.0, 0.0, 0.0, 0.0, 0.0, 0.0, 0.0, 0.0, 0.0, 0.0, 0.0, 0.0, 0.0, 0.0, 0.0, 0.0, 0.0, 0.0, 0.0, 0.0, 0.0, 0.0, 0.0, 0.0, 0.0, 0.0, 0.0, 0.0, 0.0, 0.0, 0.0, 0.0, 0.0, 0.0, 0.0, 0.0, 0.0, 0.0, 0.0, 0.0, 0.0, 0.0, 0.0, 0.0, 0.0, 0.0, 0.0, 0.0, 0.0, 0.0, 0.0, 0.0, 0.0, 0.0, 0.0, 0.0, 0.0, 0.0, 0.0, 0.0, 0.0, 0.0, 0.0, 0.0, 0.0, 0.0, 0.0, 0.0, 0.0, 0.0, 0.0, 0.0, 0.0, 0.0, 0.0, 0.0, 0.0, 0.0, 0.0, 0.0, 0.0, 0.0, 0.0, 0.0, 0.0, 0.0, 0.0, 0.0, 0.0, 0.0, 0.0, 0.0, 0.0, 0.0, 0.0, 0.0, 0.0, 0.0, 0.0, 0.0, 0.0, 0.0, 0.0, 0.0, 0.0, 0.0, 0.0, 0.0, 0.0, 0.0, 0.0, 0.0, 0.0, 0.0, 0.0, 0.0, 0.0, 0.0])
me_circle_007.use_remesh_fix_poles = True
me_circle_007.use_remesh_preserve_attributes = False
me_circle_007.use_mirror_vertex_groups = False
me_circle_007.update()

# ---- objects
ob_cube = bpy.data.objects.new('Cube', me_cube)
ob_circle = bpy.data.objects.new('Circle', me_circle)
ob_cam1 = bpy.data.objects.new('cam1', me_circle_001)
ob_cam2 = bpy.data.objects.new('cam2', me_circle_005)
ob_cam4 = bpy.data.objects.new('cam4', me_circle_006)
ob_cam3 = bpy.data.objects.new('cam3', me_circle_007)
ob_empty = bpy.data.objects.new('Empty', None)

# ---- transforms, parenting, visibility, modifiers, constraints
ob_cube.parent = ob_empty
ob_cube.location = (0.0007699, -0.1476, -2.967e-07)
ob_cube.rotation_euler = (0.0, -1.192e-07, 0.0)
ob_cube.scale = (0.6684, 1.482, 0.07858)
ob_cube.lock_rotations_4d = False
ob_cube.empty_display_type = 'ARROWS'
ob_cube.lineart.crease_threshold = 0.0
_m = ob_cube.modifiers.new('Bevel', 'BEVEL')
_m.limit_method = 'NONE'
_m = ob_cube.modifiers.new('Subdivision', 'SUBSURF')
_m.uv_smooth = 'PRESERVE_CORNERS'
_m.show_only_control_edges = False
ob_circle.parent = ob_empty
ob_circle.location = (0.02522, 0.7223, 0.2065)
ob_circle.scale = (0.2313, 0.2313, 0.2313)
ob_circle.lineart.crease_threshold = 0.0
_m = ob_circle.modifiers.new('Subdivision', 'SUBSURF')
_m.uv_smooth = 'PRESERVE_CORNERS'
_m.show_only_control_edges = False
ob_cam1.parent = ob_empty
ob_cam1.location = (-0.07982, 0.8352, 0.07824)
ob_cam1.scale = (0.05389, 0.05389, 0.05389)
ob_cam1.lineart.crease_threshold = 0.0
ob_cam2.parent = ob_empty
ob_cam2.location = (0.1291, 0.8383, 0.07824)
ob_cam2.scale = (0.05389, 0.05389, 0.05389)
ob_cam2.lineart.crease_threshold = 0.0
ob_cam4.parent = ob_empty
ob_cam4.location = (0.1291, 0.6081, 0.07824)
ob_cam4.scale = (0.05389, 0.05389, 0.05389)
ob_cam4.lineart.crease_threshold = 0.0
ob_cam3.parent = ob_empty
ob_cam3.location = (-0.07679, 0.6081, 0.07824)
ob_cam3.scale = (0.05389, 0.05389, 0.05389)
ob_cam3.lineart.crease_threshold = 0.0
ob_empty.location = (0.0, 0.0, 0.0)
ob_empty.rotation_euler = (-0.0, 3.142, -0.0)
ob_empty.lineart.crease_threshold = 0.0

# ---- collection membership
col_collection.objects.link(ob_cube)
col_collection.objects.link(ob_circle)
col_collection.objects.link(ob_cam1)
col_collection.objects.link(ob_cam2)
col_collection.objects.link(ob_cam4)
col_collection.objects.link(ob_cam3)
col_collection.objects.link(ob_empty)

# ---- scene / render settings (as saved in the file)
scene.frame_start = 1; scene.frame_end = 250; scene.frame_set(1)
scene.render.engine = 'BLENDER_EEVEE_NEXT'
scene.cycles.use_denoising = False
scene.cycles.samples = 128
scene.cycles.sampling_pattern = 'TABULATED_SOBOL'
scene.cycles.use_adaptive_sampling = False
scene.cycles.use_light_tree = False
scene.view_settings.view_transform = 'Filmic'
bpy.context.view_layer.update()

# ---- added for rendering (the .blend has no active camera and no usable light): camera, sun
cam_auto = bpy.data.cameras.new('AutoCamera')
cam_auto.lens = 50.0
cam_auto.sensor_width = 36.0
cam_auto.clip_end = 1000.0
ob_auto_camera = bpy.data.objects.new('AutoCamera', cam_auto)
scene.collection.objects.link(ob_auto_camera)
ob_auto_camera.location = (3.02643, -3.78027, 2.41496)
ob_auto_camera.rotation_euler = (1.09748, -7.21219e-08, 0.694738)
scene.camera = ob_auto_camera
light_auto_sun = bpy.data.lights.new('AutoSun', 'SUN')
light_auto_sun.energy = 3.0
light_auto_sun.angle = 0.0523599
ob_auto_sun = bpy.data.objects.new('AutoSun', light_auto_sun)
scene.collection.objects.link(ob_auto_sun)
ob_auto_sun.rotation_euler = (0.872665, 0.174533, 0.523599)
bpy.context.view_layer.update()
